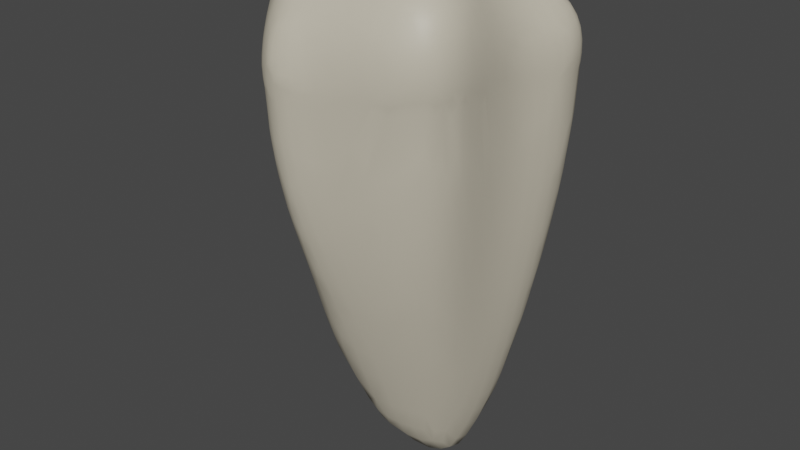 # Source: areia_pisar.blend  (saved by Blender 3.3.6; exported with 4.5.12 LTS)
import bpy
from mathutils import Matrix  # noqa: F401  (used for matrix-valued properties, if any)

bpy.ops.wm.read_factory_settings(use_empty=True)
scene = bpy.context.scene
scene.name = 'Scene'

# ---- collections
col_collection = bpy.data.collections.new('Collection'); scene.collection.children.link(col_collection)

# ---- materials (node trees are filled in below, after node groups)
mat_material_001 = bpy.data.materials.new('Material.001')
mat_material_001.use_transparent_shadow = False

# ---- material node trees
mat_material_001.use_nodes = True; mat_material_001.node_tree.nodes.clear()
_N = mat_material_001.node_tree.nodes; _L = mat_material_001.node_tree.links
n0 = _N.new('ShaderNodeBsdfPrincipled'); n0.name = 'Principled BSDF'; n0.location = (10, 300)
n0.distribution = 'GGX'
n0.subsurface_method = 'RANDOM_WALK_SKIN'
n0.inputs[0].default_value = (0.5815, 0.5299, 0.417, 1.0)
n0.inputs[3].default_value = 1.45
n0.inputs[27].default_value = (0.0, 0.0, 0.0, 1.0)
n0.inputs[28].default_value = 1.0
n1 = _N.new('ShaderNodeOutputMaterial'); n1.name = 'Material Output'; n1.location = (300, 300)
_L.new(n0.outputs[0], n1.inputs[0])
n1.is_active_output = True

# ---- world
world_world = bpy.data.worlds.new('World'); scene.world = world_world
world_world.use_nodes = True; world_world.node_tree.nodes.clear()
_N = world_world.node_tree.nodes; _L = world_world.node_tree.links
n0 = _N.new('ShaderNodeOutputWorld'); n0.name = 'World Output'; n0.location = (300, 300)
n1 = _N.new('ShaderNodeBackground'); n1.name = 'Background'; n1.location = (10, 300)
n1.inputs[0].default_value = (0.05088, 0.05088, 0.05088, 1.0)
_L.new(n1.outputs[0], n0.inputs[0])
n0.is_active_output = True
world_world.color = (0.05088, 0.05088, 0.05088)
world_world.use_sun_shadow = False
world_world.sun_shadow_jitter_overblur = 0.0

# ---- meshes
me_sphere = bpy.data.meshes.new('Sphere')
me_sphere.from_pydata([(-3.215, -0.6831, -1.061), (-3.202, -0.633, -0.9635), (-3.276, -0.3379, -1.241), (-3.266, -0.4104, -1.134), (-3.245, -0.3195, -1.002), (-3.294, 0.0156, -1.29), (-3.286, 0.06878, -1.19), (-3.249, 0.1597, -1.056), (-2.748, -1.787, -1.172), (-2.787, -1.721, -1.059), (-2.817, -1.622, -0.9195), (-2.838, -1.581, -1.343), (-2.864, -1.578, -1.225), (-2.949, -1.419, -1.075), (-2.975, -1.305, -0.9299), (-2.932, -1.25, -1.519), (-2.957, -1.294, -1.407), (-3.057, -1.129, -1.255), (-3.132, -0.962, -1.099), (-3.119, -0.9242, -0.951), (-3.044, -0.8763, -1.577), (-3.125, -0.776, -1.452), (-3.212, -0.6021, -1.296), (-3.222, -0.6553, -1.172), (-3.136, -0.3491, -1.649), (-3.212, -0.2338, -1.519), (-3.265, -0.09835, -1.382), (-2.178, -2.522, -1.191), (-2.235, -2.438, -1.088), (-2.295, -2.321, -0.9511), (-2.175, -2.441, -1.47), (-2.245, -2.395, -1.372), (-2.305, -2.355, -1.23), (-2.412, -2.222, -1.081), (-2.482, -2.095, -0.9347), (-2.31, -2.243, -1.497), (-2.451, -2.127, -1.374), (-2.577, -2.009, -1.225), (-2.62, -1.957, -1.071), (-2.663, -1.856, -0.924), (-2.443, -1.908, -1.674), (-2.501, -1.94, -1.553), (-2.679, -1.804, -1.398), (-2.713, -1.808, -1.281), (-2.531, -1.524, -2.512), (-2.599, -1.588, -2.16), (-2.773, -1.482, -1.582), (-2.812, -1.544, -1.459), (-2.674, -1.164, -2.663), (-2.804, -1.098, -2.323), (-2.937, -0.9934, -1.675), (-2.805, -0.6239, -2.881), (-2.94, -0.5387, -2.535), (-3.049, -0.4433, -2.195), (-1.608, -3.272, -1.276), (-1.638, -3.215, -1.18), (-1.678, -3.108, -1.046), (-1.337, -3.544, -1.584), (-1.387, -3.519, -1.494), (-1.477, -3.433, -1.35), (-1.511, -3.376, -1.215), (-1.543, -3.278, -1.075), (-1.227, -3.7, -1.371), (-1.265, -3.642, -1.264), (-1.298, -3.548, -1.129), (-1.212, -3.645, -1.635), (-1.248, -3.659, -1.531), (-1.294, -3.634, -1.399), (-1.371, -3.535, -1.247), (-1.413, -3.428, -1.104), (-1.014, -3.828, -1.546), (-1.096, -3.792, -1.435), (-1.118, -3.755, -1.297), (-1.145, -3.677, -1.161), (-0.9005, -3.731, -2.378), (-1.018, -3.748, -2.065), (-1.074, -3.784, -1.582), (-1.161, -3.746, -1.473), (-0.8306, -3.871, -1.29), (-0.8611, -3.826, -1.202), (-0.7381, -3.861, -1.698), (-0.844, -3.874, -1.605), (-0.8856, -3.878, -1.467), (-0.9141, -3.855, -1.325), (-0.9749, -3.781, -1.191), (-0.5429, -3.655, -2.838), (-0.6826, -3.735, -2.568), (-0.7841, -3.82, -2.171), (-0.9095, -3.84, -1.647), (-0.5823, -3.905, -1.438), (-0.6802, -3.895, -1.349), (-0.7222, -3.847, -1.228), (-0.5323, -3.838, -2.138), (-0.597, -3.882, -1.63), (-0.6451, -3.905, -1.491), (-0.7484, -3.899, -1.386), (-0.3382, -3.596, -2.931), (-0.4229, -3.699, -2.666), (-0.4919, -3.781, -2.37), (-0.4135, -3.868, -1.462), (-0.4584, -3.863, -1.378), (-0.5014, -3.827, -1.255), (-0.2407, -3.74, -2.252), (-0.3179, -3.809, -1.663), (-0.3823, -3.851, -1.541), (0.003225, -3.45, -3.049), (-0.09709, -3.573, -2.775), (-0.1733, -3.666, -2.501), (-1.744, -1.813, -3.855), (-1.886, -1.431, -4.066), (-2.038, -0.8494, -4.302), (-1.282, -2.369, -3.887), (-1.466, -2.004, -4.081), (-1.626, -1.477, -4.433), (-1.774, -0.8586, -4.689), (-0.9032, -2.761, -3.882), (-1.016, -2.5, -4.092), (-0.9389, -1.829, -5.029), (-1.102, -2.042, -4.579), (-1.059, -1.398, -5.281), (-1.328, -1.474, -4.867), (-1.175, -0.7899, -5.484), (-1.485, -0.8421, -5.088), (-0.5829, -2.996, -3.866), (-0.656, -2.807, -4.061), (-0.5065, -2.232, -4.932), (-0.6684, -2.47, -4.511), (-0.642, -1.9, -5.219), (-0.8032, -2.176, -4.772), (-0.6991, -1.307, -5.677), (-0.785, -0.6953, -5.909), (-0.2606, -3.099, -3.841), (-0.3172, -2.969, -4.017), (-0.06969, -2.405, -4.838), (-0.2593, -2.663, -4.45), (-0.186, -2.188, -5.097), (-0.3771, -2.473, -4.682), (-0.2056, -1.676, -5.641), (-0.03758, -0.7542, -6.448), (-0.2492, -1.094, -6.124), (-0.08158, -0.3723, -6.587), (-0.3784, -0.546, -6.306), (0.0216, -2.985, -3.99), (0.1003, -2.786, -4.276), (0.2901, -2.251, -4.987), (0.2014, -2.526, -4.627), (0.2868, -1.894, -5.41), (0.4067, -0.9978, -6.314), (0.264, -1.383, -5.966), (0.2531, -0.7327, -6.518), (0.08721, -1.086, -6.245), (0.2338, -0.2173, -6.759), (0.5006, -2.794, -4.129), (0.6231, -2.57, -4.427), (0.7776, -2.016, -5.089), (0.7249, -2.31, -4.74), (0.7692, -1.627, -5.538), (0.704, -0.8224, -6.39), (0.7255, -1.187, -6.026), (0.636, -0.4574, -6.678), (0.6046, 0.0235, -6.928), (-1.869, -2.929, -1.236), (-1.915, -2.853, -1.13), (-1.965, -2.737, -0.9932), (-1.839, -2.881, -1.514), (-1.906, -2.839, -1.408), (-1.991, -2.759, -1.263), (-2.067, -2.652, -1.115), (-2.126, -2.53, -0.9716), (-1.862, -2.711, -1.672), (-1.97, -2.67, -1.545), (-2.062, -2.623, -1.403), (-2.123, -2.578, -1.294), (-1.893, -2.472, -2.429), (-1.975, -2.497, -2.103), (-2.138, -2.398, -1.594), (-2.052, -2.203, -2.536), (-2.232, -2.133, -2.139), (-2.288, -2.169, -1.626), (-2.157, -1.717, -3.153), (-2.276, -1.787, -2.741), (-2.383, -1.838, -2.341), (-2.316, -1.333, -3.334), (-2.496, -1.277, -2.974), (-2.47, -0.7679, -3.567), (-2.651, -0.7041, -3.212), (-1.562, -3.256, -1.555), (-1.626, -3.216, -1.451), (-1.704, -3.142, -1.307), (-1.764, -3.051, -1.162), (-1.812, -2.934, -1.021), (-1.562, -3.115, -2.058), (-1.657, -3.093, -1.586), (-1.752, -3.044, -1.444), (-1.815, -2.989, -1.338), (-1.55, -2.916, -2.521), (-1.657, -2.927, -2.175), (-1.759, -2.907, -1.625), (-1.543, -2.639, -3.017), (-1.666, -2.676, -2.662), (-1.767, -2.708, -2.307), (-1.656, -2.38, -3.192), (-1.84, -2.339, -2.842), (-1.872, -1.943, -3.422), (-1.996, -2.042, -2.994), (-2.091, -1.413, -3.688), (-2.258, -0.8199, -3.931), (-1.314, -3.432, -2.156), (-1.4, -3.43, -1.623), (-1.49, -3.39, -1.487), (-1.556, -3.332, -1.378), (-1.272, -3.268, -2.606), (-1.383, -3.288, -2.275), (-1.478, -3.283, -1.664), (-1.225, -3.032, -3.067), (-1.345, -3.09, -2.737), (-1.461, -3.115, -2.397), (-1.32, -2.808, -3.207), (-1.437, -2.873, -2.873), (-1.387, -2.498, -3.533), (-1.575, -2.159, -3.682), (-1.035, -3.516, -2.667), (-1.15, -3.542, -2.373), (-1.207, -3.594, -2.055), (-0.9554, -3.306, -3.122), (-1.078, -3.387, -2.812), (-1.206, -3.425, -2.487), (-1.017, -3.142, -3.251), (-1.142, -3.224, -2.941), (-1.033, -2.889, -3.552), (-1.142, -2.652, -3.712), (-0.8599, -3.569, -2.809), (-0.9516, -3.66, -2.491), (-1.066, -3.678, -2.205), (-0.7566, -3.328, -3.3), (-0.8342, -3.461, -3.032), (-0.7342, -3.138, -3.567), (-0.8104, -2.967, -3.714), (-0.4323, -3.424, -3.314), (-0.5907, -3.568, -3.005), (-0.7382, -3.675, -2.699), (-0.4584, -3.297, -3.508), (-0.6377, -3.464, -3.182), (-0.4984, -3.15, -3.703), (-0.1836, -3.334, -3.442), (-0.2813, -3.481, -3.167), (-0.09386, -3.167, -3.705), (0.2303, -3.164, -3.58), (0.1055, -3.32, -3.305), (0.3714, -2.985, -3.851), (-3.164, -0.5426, -0.8416), (-3.114, -0.454, -0.7498), (-3.189, -0.2199, -0.8649), (-3.103, -0.1389, -0.7363), (-3.013, 0.03472, -0.658), (-3.177, 0.2477, -0.9118), (-3.08, 0.3162, -0.7808), (-2.98, 0.3715, -0.6804), (-2.821, -1.498, -0.7773), (-2.791, -1.36, -0.6443), (-2.735, -1.244, -0.5426), (-2.96, -1.185, -0.7874), (-2.899, -1.058, -0.6486), (-2.774, -0.9733, -0.5081), (-2.666, -0.8166, -0.4116), (-3.086, -0.8184, -0.8123), (-3.02, -0.6442, -0.6787), (-2.858, -0.5734, -0.5305), (-2.66, -0.5157, -0.3923), (-2.504, -0.3688, -0.3241), (-3.034, -0.3022, -0.6603), (-2.907, -0.1214, -0.568), (-2.682, -0.09967, -0.4257), (-2.477, -0.06966, -0.333), (-2.843, 0.3539, -0.5785), (-2.633, 0.3459, -0.4524), (-2.411, 0.3312, -0.3562), (-2.338, -2.186, -0.8091), (-2.352, -2.048, -0.6771), (-2.336, -1.94, -0.5784), (-2.517, -1.963, -0.79), (-2.51, -1.827, -0.6502), (-2.443, -1.698, -0.5152), (-2.371, -1.501, -0.3875), (-2.275, -1.385, -0.3095), (-2.682, -1.729, -0.7791), (-2.665, -1.576, -0.638), (-2.609, -1.376, -0.4975), (-2.47, -1.25, -0.3731), (-2.307, -1.17, -0.2869), (-2.653, -1.101, -0.4487), (-2.536, -0.9376, -0.3585), (-2.298, -0.852, -0.2713), (-2.106, -0.6995, -0.2531), (-2.525, -0.6532, -0.3343), (-2.339, -0.4867, -0.2872), (-2.039, -0.44, -0.2641), (-1.819, -0.3391, -0.2775), (-2.265, -0.09551, -0.2902), (-2.011, -0.1032, -0.2726), (-1.774, -0.1089, -0.2802), (-2.187, 0.2954, -0.3024), (-1.943, 0.2478, -0.2792), (-1.702, 0.1923, -0.2811), (-1.711, -2.974, -0.9055), (-1.731, -2.825, -0.7731), (-1.742, -2.689, -0.6717), (-1.572, -3.145, -0.933), (-1.594, -2.98, -0.791), (-1.614, -2.77, -0.6462), (-1.565, -2.596, -0.5183), (-1.532, -2.441, -0.4297), (-1.316, -3.429, -0.9897), (-1.318, -3.292, -0.8568), (-1.312, -3.165, -0.7525), (-1.436, -3.301, -0.9628), (-1.44, -3.152, -0.8224), (-1.412, -2.986, -0.6816), (-1.408, -2.753, -0.5411), (-1.399, -2.523, -0.4261), (-1.162, -3.564, -1.022), (-1.169, -3.417, -0.8834), (-1.189, -3.212, -0.7348), (-1.145, -3.071, -0.6334), (-1.28, -3.038, -0.6561), (-1.229, -2.888, -0.5555), (-1.205, -2.595, -0.4163), (-1.095, -2.411, -0.3413), (-0.8793, -3.745, -1.085), (-0.876, -3.67, -0.9995), (-0.9946, -3.682, -1.057), (-0.9733, -3.563, -0.9301), (-0.989, -3.35, -0.7759), (-0.9938, -3.11, -0.6262), (-0.9212, -2.963, -0.5413), (-1.076, -2.929, -0.5435), (-0.9804, -2.756, -0.4558), (-0.9022, -2.438, -0.3435), (-0.7565, -2.245, -0.3285), (-0.7435, -3.765, -1.1), (-0.7507, -3.663, -0.9795), (-0.6973, -3.577, -0.9025), (-0.8329, -3.583, -0.9146), (-0.7763, -3.459, -0.82), (-0.7789, -3.217, -0.6701), (-0.75, -3.008, -0.557), (-0.7287, -2.794, -0.4619), (-0.6601, -2.535, -0.3747), (-0.5645, -2.296, -0.3423), (-0.5338, -3.755, -1.123), (-0.5515, -3.661, -1.002), (-0.5511, -3.573, -0.9151), (-0.5602, -3.451, -0.8255), (-0.545, -3.247, -0.6977), (-0.5074, -3.033, -0.5819), (-0.4555, -2.822, -0.4865), (-0.3756, -2.582, -0.4066), (-0.2804, -2.335, -0.3728), (-2.005, -2.598, -0.8517), (-2.028, -2.449, -0.7183), (-2.03, -2.321, -0.6161), (-2.169, -2.39, -0.8283), (-2.189, -2.237, -0.6887), (-2.176, -2.064, -0.5468), (-2.118, -1.876, -0.4141), (-2.043, -1.73, -0.3269), (-2.303, -1.812, -0.4809), (-2.24, -1.666, -0.3846), (-2.106, -1.476, -0.2824), (-1.935, -1.322, -0.2415), (-2.13, -1.169, -0.2491), (-1.911, -1.082, -0.2376), (-1.727, -0.9509, -0.2589), (-2.139, -0.9428, -0.2462), (-1.956, -0.8054, -0.2493), (-1.708, -0.747, -0.2734), (-1.881, -0.568, -0.2674), (-1.634, -0.4657, -0.296), (-1.388, -0.3886, -0.333), (-1.551, -0.1657, -0.3023), (-1.326, -0.1908, -0.3341), (-1.472, 0.1247, -0.298), (-1.252, 0.06196, -0.3244), (-1.849, -2.795, -0.8782), (-1.871, -2.635, -0.7389), (-1.874, -2.445, -0.5953), (-1.837, -2.245, -0.4605), (-1.782, -2.091, -0.3697), (-2.014, -2.185, -0.5181), (-1.97, -2.037, -0.4203), (-1.87, -1.834, -0.31), (-1.737, -1.655, -0.2571), (-1.923, -1.573, -0.2656), (-1.758, -1.407, -0.2439), (-1.569, -1.254, -0.2663), (-1.745, -1.17, -0.2482), (-1.544, -1.03, -0.2812), (-1.329, -0.9291, -0.327), (-1.494, -0.7746, -0.3051), (-1.269, -0.7483, -0.347), (-1.445, -0.5809, -0.3223), (-1.207, -0.5035, -0.3629), (-1.125, -0.246, -0.3652), (-1.05, -2.562e-05, -0.3528), (-1.727, -2.552, -0.5736), (-1.689, -2.403, -0.4749), (-1.612, -2.191, -0.3581), (-1.511, -1.982, -0.2868), (-1.689, -1.919, -0.2975), (-1.556, -1.73, -0.2606), (-1.386, -1.559, -0.2773), (-1.574, -1.486, -0.2581), (-1.386, -1.335, -0.2882), (-1.191, -1.207, -0.3353), (-1.368, -1.124, -0.3062), (-1.169, -1.017, -0.3542), (-1.045, -0.7902, -0.3922), (-1.033, -0.6091, -0.3968), (-1.412, -2.281, -0.3425), (-1.338, -2.023, -0.2821), (-1.195, -1.857, -0.2877), (-1.371, -1.79, -0.2732), (-1.196, -1.625, -0.2992), (-1.016, -1.466, -0.3464), (-1.201, -1.409, -0.3162), (-1.013, -1.28, -0.3657), (-0.9083, -1.046, -0.4094), (-0.8892, -0.8739, -0.423), (-1.263, -2.361, -0.3431), (-1.144, -2.191, -0.3028), (-1.028, -1.933, -0.3064), (-0.9629, -1.699, -0.3318), (-0.8288, -1.503, -0.3775), (-0.7458, -1.289, -0.4206), (-0.7399, -1.117, -0.44), (-0.948, -2.21, -0.3151), (-0.7744, -1.994, -0.3371), (-0.5849, -1.795, -0.3825), (-0.7774, -1.751, -0.3605), (-0.5805, -1.573, -0.4117), (-0.5753, -1.37, -0.443), (-0.4883, -2.051, -0.3608), (-0.3741, -1.829, -0.399), (-0.2957, -1.622, -0.439), (-0.1862, -2.092, -0.3839), (-0.09117, -1.864, -0.4148), (-0.01196, -1.655, -0.4537), (-0.995, -0.4357, -0.4004), (-0.9319, -0.2669, -0.3995), (-0.8653, -0.05028, -0.3823), (-0.87, -0.7026, -0.43), (-0.852, -0.5294, -0.4297), (-0.7609, -0.3154, -0.4283), (-0.6956, -0.0979, -0.4084), (-0.7297, -0.9498, -0.454), (-0.7156, -0.7833, -0.4622), (-0.6131, -0.5668, -0.4771), (-0.4538, -0.4994, -0.504), (-0.579, -0.3472, -0.4611), (-0.4184, -0.351, -0.4908), (-0.5324, -0.1357, -0.4343), (-0.3796, -0.1618, -0.4586), (-0.5702, -1.186, -0.4669), (-0.5659, -1.02, -0.4842), (-0.4827, -0.8125, -0.5122), (-0.3349, -0.7217, -0.5409), (-0.4749, -0.6527, -0.5108), (-0.3322, -0.5705, -0.5313), (-0.2656, -0.3781, -0.5145), (-0.2312, -0.1863, -0.4786), (-0.3944, -1.42, -0.4648), (-0.3992, -1.253, -0.4893), (-0.3092, -1.031, -0.5319), (-0.1723, -0.9149, -0.5657), (-0.3273, -0.8744, -0.541), (-0.1911, -0.7758, -0.566), (-0.1367, -0.5837, -0.5616), (-0.08425, -0.3925, -0.5389), (0.03228, -0.3365, -0.518), (-0.07755, -0.2162, -0.4748), (0.04913, -0.2249, -0.469), (-0.197, -1.441, -0.4845), (-0.1439, -1.266, -0.5209), (-0.08086, -1.087, -0.5567), (-0.01451, -0.9333, -0.5839), (0.01513, -0.773, -0.5925), (0.0585, -0.5868, -0.5897), (0.1507, -0.4921, -0.5723), (0.03504, -0.4558, -0.5599), (0.1324, -0.384, -0.5318), (0.1653, -0.2316, -0.4815), (0.05608, -1.465, -0.4963), (0.1057, -1.286, -0.535), (0.1479, -1.113, -0.5697), (0.1837, -0.9494, -0.5956), (0.2089, -0.7866, -0.6084), (0.2344, -0.627, -0.606), (0.2639, -0.5015, -0.5756), (0.2752, -0.3734, -0.5329), (0.2906, -0.2146, -0.5119), (-3.281, 0.4987, -1.345), (-3.268, 0.6027, -1.247), (-3.221, 0.6973, -1.111), (-3.265, 0.8848, -1.375), (-3.243, 1.111, -1.294), (-3.19, 1.192, -1.154), (-3.199, 1.476, -1.277), (-3.152, 1.557, -1.174), (-3.17, 0.2478, -2.082), (-3.23, 0.3569, -1.586), (-3.267, 0.4574, -1.446), (-3.166, 0.8442, -2.227), (-3.212, 0.9606, -1.642), (-3.244, 1.049, -1.475), (-3.232, 1.291, -1.376), (-3.139, 1.306, -2.301), (-3.151, 1.544, -1.7), (-3.167, 1.631, -1.532), (-3.159, 1.704, -1.36), (-3.08, 1.866, -1.207), (-3.067, 1.952, -1.685), (-3.032, 2.138, -1.57), (-3.008, 2.188, -1.399), (-2.934, 2.257, -1.233), (-2.896, 2.428, -1.532), (-2.847, 2.51, -1.409), (-2.76, 2.56, -1.247), (-2.881, -0.00964, -3.081), (-3.003, 0.07588, -2.739), (-3.097, 0.1652, -2.398), (-2.897, 0.5924, -3.234), (-3.004, 0.7036, -2.911), (-3.097, 0.7999, -2.54), (-2.873, 1.042, -3.32), (-2.949, 1.3, -3.051), (-3.053, 1.448, -2.583), (-3.079, 1.718, -2.292), (-2.876, 1.768, -3.007), (-2.894, 2.002, -2.688), (-2.97, 2.106, -2.218), (-2.94, 2.292, -1.648), (-2.71, 2.408, -2.577), (-2.763, 2.478, -2.2), (-2.769, 2.569, -1.595), (-2.68, 2.707, -1.425), (-2.587, 2.757, -1.254), (-2.539, 2.636, -2.491), (-2.543, 2.727, -2.18), (-2.479, 2.854, -1.59), (-2.459, 2.899, -1.424), (-2.386, 2.918, -1.254), (-2.273, 3.002, -1.529), (-2.248, 3.033, -1.41), (-2.179, 3.035, -1.249), (-2.143, -0.1972, -4.469), (-2.182, 0.4226, -4.548), (-2.165, 0.8824, -4.548), (-1.874, -0.194, -4.832), (-1.902, 0.4534, -4.864), (-1.866, 1.06, -4.785), (-1.666, 1.489, -4.74), (-1.233, -0.1463, -5.566), (-1.567, -0.1775, -5.199), (-1.212, 0.4461, -5.541), (-1.546, 0.4657, -5.21), (-1.131, 0.88, -5.458), (-1.369, 1.076, -5.159), (-1.23, 1.603, -4.912), (-0.9423, 1.901, -4.763), (-0.8166, -0.07323, -5.973), (-0.7746, 0.5172, -5.899), (-0.719, 1.054, -5.666), (-0.9341, 1.258, -5.358), (-0.4771, 1.413, -5.53), (-0.6636, 1.599, -5.221), (-0.4569, 1.957, -4.887), (-0.1576, 2.162, -4.674), (-0.07367, 0.1084, -6.649), (-0.3833, 0.02529, -6.369), (-0.0168, 0.4902, -6.629), (-0.2436, 0.6057, -6.344), (-0.1597, 1.121, -6.055), (-0.01936, 1.549, -5.702), (-0.1846, 1.707, -5.378), (0.2419, 1.815, -5.514), (0.1186, 1.962, -5.18), (0.2902, 2.225, -4.754), (0.5156, 2.377, -4.512), (0.2493, 0.2927, -6.849), (0.298, 0.7538, -6.782), (0.1394, 0.8721, -6.559), (0.4748, 1.105, -6.704), (0.3552, 1.254, -6.412), (0.4753, 1.644, -5.991), (0.6104, 1.918, -5.642), (0.6548, 2.105, -5.303), (0.7452, 2.29, -4.935), (0.8347, 2.432, -4.604), (0.621, 0.5224, -7.028), (0.6796, 0.956, -6.956), (0.7658, 1.269, -6.799), (0.8128, 1.509, -6.525), (0.9176, 1.81, -6.125), (1.023, 2.06, -5.726), (1.091, 2.235, -5.381), (1.154, 2.389, -5.024), (1.207, 2.518, -4.668), (-2.568, -0.1308, -3.761), (-2.74, -0.07194, -3.412), (-2.598, 0.4937, -3.891), (-2.76, 0.5731, -3.558), (-2.576, 0.9699, -3.944), (-2.715, 1.222, -3.635), (-2.823, 1.482, -3.319), (-2.586, 1.789, -3.603), (-2.727, 1.921, -3.237), (-2.754, 2.134, -2.944), (-2.418, 2.133, -3.555), (-2.467, 2.321, -3.251), (-2.583, 2.412, -2.873), (-2.26, 2.588, -3.078), (-2.315, 2.723, -2.692), (-2.323, 2.863, -2.24), (-2.301, 2.945, -1.648), (-2.053, 2.904, -2.52), (-2.069, 2.993, -2.179), (-2.061, 3.069, -1.586), (-2.031, 3.112, -1.414), (-1.971, 3.11, -1.244), (-1.811, 3.146, -1.518), (-1.796, 3.169, -1.395), (-1.747, 3.157, -1.233), (-2.363, -0.1692, -4.115), (-2.395, 0.4833, -4.223), (-2.342, 1.137, -4.251), (-2.509, 1.399, -3.945), (-2.168, 1.694, -4.195), (-2.382, 1.795, -3.897), (-2.0, 2.036, -4.077), (-2.132, 2.225, -3.765), (-2.207, 2.421, -3.434), (-1.864, 2.493, -3.593), (-1.952, 2.658, -3.25), (-2.018, 2.794, -2.876), (-1.673, 2.819, -3.035), (-1.744, 2.941, -2.655), (-1.796, 3.052, -2.203), (-1.812, 3.108, -1.638), (-1.461, 3.021, -2.438), (-1.514, 3.095, -2.103), (-1.551, 3.156, -1.563), (-1.547, 3.187, -1.393), (-1.515, 3.175, -1.225), (-2.039, 1.31, -4.527), (-1.806, 1.71, -4.482), (-1.621, 2.121, -4.22), (-1.757, 2.31, -3.922), (-1.328, 2.35, -4.041), (-1.464, 2.525, -3.727), (-1.581, 2.682, -3.389), (-1.16, 2.666, -3.499), (-1.288, 2.806, -3.156), (-1.383, 2.926, -2.787), (-1.004, 2.878, -2.909), (-1.095, 2.986, -2.53), (-1.203, 3.085, -2.095), (-1.269, 3.137, -1.605), (-1.398, 1.82, -4.635), (-1.1, 2.079, -4.478), (-0.8679, 2.355, -4.14), (-1.013, 2.513, -3.83), (-0.5735, 2.487, -3.927), (-0.7035, 2.628, -3.595), (-0.8692, 2.759, -3.262), (-0.4593, 2.713, -3.335), (-0.6152, 2.816, -3.028), (-0.6332, 2.915, -2.644), (-0.6278, 2.118, -4.584), (-0.3269, 2.288, -4.378), (-0.163, 2.461, -4.039), (-0.1664, 2.587, -3.699), (-0.07133, 2.689, -3.379), (-0.1187, 2.789, -2.994), (-0.2829, 2.869, -2.686), (0.1317, 2.33, -4.434), (0.3671, 2.477, -4.152), (0.222, 2.576, -3.78), (0.5665, 2.594, -3.858), (0.4243, 2.675, -3.489), (0.2658, 2.751, -3.122), (0.8382, 2.541, -4.264), (0.8868, 2.639, -3.927), (0.8744, 2.719, -3.579), (1.232, 2.62, -4.327), (1.252, 2.709, -3.98), (1.257, 2.782, -3.634), (-1.304, 3.172, -1.489), (-1.301, 3.188, -1.369), (-1.278, 3.173, -1.213), (-0.8557, 3.016, -2.283), (-0.9178, 3.075, -1.68), (-1.032, 3.135, -1.532), (-1.026, 3.159, -1.366), (-1.021, 3.151, -1.202), (-0.5388, 2.968, -2.328), (-0.5494, 3.027, -1.669), (-0.5961, 3.079, -1.513), (-0.7112, 3.117, -1.35), (-0.7499, 3.116, -1.188), (-0.3838, 3.062, -1.441), (-0.4377, 3.08, -1.322), (-0.4774, 3.076, -1.17), (0.08034, 2.828, -2.767), (-0.09775, 2.901, -2.426), (-0.1354, 2.97, -1.673), (-0.2794, 3.023, -1.556), (0.04655, 2.972, -1.595), (-0.08916, 3.013, -1.476), (-0.1112, 3.028, -1.312), (-0.1676, 3.026, -1.154), (0.6027, 2.75, -3.211), (0.4497, 2.803, -2.883), (0.3883, 2.879, -2.406), (0.2097, 2.925, -2.061), (0.5338, 2.906, -2.149), (0.3779, 2.937, -1.629), (0.3273, 2.968, -1.464), (0.2818, 2.977, -1.295), (0.1497, 2.977, -1.139), (0.457, 2.956, -1.232), (0.3891, 2.946, -1.124), (0.9042, 2.784, -3.256), (0.8636, 2.838, -2.91), (0.8332, 2.886, -2.535), (0.8388, 2.917, -2.205), (0.78, 2.941, -1.626), (0.7336, 2.957, -1.462), (0.5777, 2.958, -1.344), (0.8463, 2.957, -1.382), (0.7075, 2.949, -1.279), (0.645, 2.928, -1.137), (1.257, 2.841, -3.301), (1.239, 2.889, -2.954), (1.216, 2.927, -2.608), (1.192, 2.952, -2.269), (1.147, 2.968, -1.645), (1.102, 2.975, -1.505), (1.086, 2.971, -1.402), (1.019, 2.956, -1.291), (0.9445, 2.927, -1.154), (-3.139, 0.7699, -0.9631), (-3.035, 0.8066, -0.827), (-2.929, 0.7979, -0.7177), (-3.102, 1.246, -1.006), (-2.986, 1.275, -0.8643), (-2.893, 1.14, -0.7522), (-3.066, 1.598, -1.039), (-2.979, 1.586, -0.9288), (-2.779, 0.8277, -0.6145), (-2.558, 0.807, -0.4833), (-2.332, 0.7595, -0.3815), (-2.871, 1.483, -0.8079), (-2.738, 1.315, -0.6763), (-2.475, 1.262, -0.5149), (-2.256, 1.169, -0.4055), (-2.974, 1.906, -1.048), (-2.836, 1.819, -0.8748), (-2.599, 1.775, -0.6936), (-2.344, 1.685, -0.5262), (-2.19, 1.479, -0.425), (-2.819, 2.273, -1.063), (-2.662, 2.226, -0.8874), (-2.444, 2.168, -0.71), (-2.299, 1.995, -0.5774), (-2.646, 2.557, -1.075), (-2.511, 2.497, -0.9065), (-2.383, 2.409, -0.7731), (-2.103, 0.7003, -0.3183), (-1.858, 0.6138, -0.2833), (-1.622, 0.5179, -0.2754), (-2.025, 1.108, -0.3391), (-1.769, 0.978, -0.2867), (-1.545, 0.8354, -0.267), (-2.14, 1.78, -0.4632), (-1.966, 1.533, -0.3711), (-1.657, 1.328, -0.2872), (-1.483, 1.09, -0.2619), (-2.245, 2.264, -0.6416), (-2.093, 2.07, -0.511), (-1.801, 1.872, -0.3698), (-1.628, 1.626, -0.2992), (-2.472, 2.743, -1.078), (-2.333, 2.662, -0.8984), (-2.176, 2.491, -0.7119), (-1.95, 2.323, -0.5405), (-1.728, 2.166, -0.4114), (-2.276, 2.891, -1.078), (-2.133, 2.813, -0.9001), (-1.941, 2.689, -0.7182), (-1.789, 2.492, -0.5517), (-1.648, 2.336, -0.4406), (-2.081, 2.997, -1.076), (-1.962, 2.922, -0.9111), (-1.846, 2.829, -0.7797), (-1.395, 0.4287, -0.2841), (-1.181, 0.3368, -0.3047), (-1.323, 0.7432, -0.2646), (-1.12, 0.6133, -0.28), (-1.445, 1.363, -0.257), (-1.256, 1.096, -0.2431), (-1.078, 0.8501, -0.2582), (-1.579, 1.876, -0.315), (-1.425, 1.644, -0.2593), (-1.199, 1.429, -0.224), (-1.503, 2.07, -0.3303), (-1.276, 1.869, -0.2487), (-1.135, 1.638, -0.2135), (-1.726, 2.707, -0.6514), (-1.604, 2.558, -0.5254), (-1.42, 2.314, -0.3766), (-1.242, 2.09, -0.2796), (-1.881, 3.064, -1.069), (-1.766, 2.975, -0.8947), (-1.616, 2.83, -0.7101), (-1.457, 2.645, -0.5382), (-1.329, 2.478, -0.4208), (-1.672, 3.108, -1.062), (-1.579, 3.025, -0.8984), (-1.488, 2.928, -0.7682), (-0.984, 0.2584, -0.3278), (-0.9271, 0.5314, -0.294), (-1.036, 1.086, -0.2308), (-0.8723, 0.845, -0.2528), (-0.992, 1.317, -0.2082), (-0.8137, 1.143, -0.2125), (-1.08, 1.85, -0.2154), (-0.9356, 1.602, -0.1868), (-0.7896, 1.37, -0.1883), (-1.187, 2.283, -0.3209), (-1.031, 2.059, -0.2326), (-0.8869, 1.82, -0.1867), (-1.385, 2.81, -0.6408), (-1.271, 2.67, -0.5139), (-1.109, 2.448, -0.3662), (-0.9681, 2.238, -0.2663), (-1.454, 3.125, -1.054), (-1.371, 3.036, -0.8836), (-1.257, 2.898, -0.7025), (-1.119, 2.727, -0.5327), (-1.01, 2.575, -0.4166), (-0.6867, 0.844, -0.25), (-0.6197, 1.047, -0.2168), (-0.7525, 1.586, -0.1675), (-0.6296, 1.362, -0.1758), (-0.8312, 2.017, -0.1969), (-0.7003, 1.788, -0.1594), (-0.582, 1.562, -0.1566), (-0.8916, 2.397, -0.3146), (-0.7658, 2.188, -0.2215), (-0.6414, 1.968, -0.169), (-1.035, 2.855, -0.636), (-0.9347, 2.73, -0.5134), (-0.7986, 2.53, -0.367), (-0.69, 2.332, -0.2623), (-0.4725, 1.049, -0.2111), (-0.4249, 1.246, -0.1797), (-0.5268, 1.749, -0.1447), (-0.4237, 1.535, -0.148), (-0.5773, 2.127, -0.1878), (-0.4616, 1.918, -0.1469), (-0.3673, 1.701, -0.1387), (-0.5576, 2.46, -0.3108), (-0.5055, 2.259, -0.218), (-0.4055, 2.079, -0.1671), (-0.2822, 1.237, -0.1766), (-0.2303, 1.414, -0.1529), (-0.2597, 1.86, -0.1368), (-0.2205, 1.646, -0.1358), (-0.3863, 2.42, -0.2839), (-0.2956, 2.26, -0.21), (-0.25, 2.048, -0.1602), (-0.08799, 1.421, -0.1532), (-0.1086, 1.819, -0.1369), (-0.02741, 1.608, -0.1386), (-0.1207, 2.181, -0.1915), (-0.03737, 1.986, -0.1518), (0.0386, 1.784, -0.1395), (0.1721, 1.578, -0.1453), (0.1833, 1.944, -0.1531), (0.1873, 1.762, -0.1406), (0.3563, 1.569, -0.1541), (0.389, 1.926, -0.1634), (0.3711, 1.75, -0.1492), (-0.8064, 0.1864, -0.3535), (-0.7604, 0.4278, -0.3181), (-0.7331, 0.6373, -0.285), (-0.6422, 0.1314, -0.3748), (-0.6013, 0.3755, -0.3315), (-0.5816, 0.6501, -0.2813), (-0.5242, 0.849, -0.2453), (-0.4866, 0.08299, -0.396), (-0.3421, 0.0412, -0.4174), (-0.4421, 0.3128, -0.3497), (-0.3086, 0.2457, -0.3727), (-0.3851, 0.5636, -0.2986), (-0.2854, 0.4189, -0.3339), (-0.3812, 0.857, -0.2409), (-0.3322, 1.051, -0.2062), (-0.197, 0.004572, -0.4242), (-0.17, 0.219, -0.3816), (-0.2502, 0.598, -0.2934), (-0.166, 0.4534, -0.3285), (-0.2033, 0.7849, -0.2547), (-0.1224, 0.6276, -0.2895), (-0.1943, 1.055, -0.2039), (-0.1436, 1.237, -0.1752), (-0.04947, -0.04028, -0.4155), (0.06736, -0.07549, -0.4234), (-0.008275, 0.1773, -0.3907), (0.07832, 0.07247, -0.4106), (-0.004798, 0.4163, -0.3427), (-0.07136, 0.8013, -0.2527), (0.002484, 0.6506, -0.2874), (-0.01205, 0.9767, -0.2197), (0.05369, 0.8082, -0.2551), (-0.006459, 1.246, -0.1758), (0.04811, 1.412, -0.157), (0.1778, -0.06189, -0.4489), (0.1066, 0.2314, -0.396), (0.1749, 0.1277, -0.4253), (0.1571, 0.3891, -0.3611), (0.2147, 0.2657, -0.4021), (0.1616, 0.613, -0.3029), (0.1627, 0.9904, -0.2219), (0.1741, 0.8027, -0.2607), (0.1668, 1.201, -0.1865), (0.182, 1.39, -0.1628), (0.2994, -0.04069, -0.4892), (0.3062, 0.1271, -0.4494), (0.3123, 0.4292, -0.3613), (0.3177, 0.2756, -0.4075), (0.3168, 0.6195, -0.3108), (0.328, 0.9977, -0.2282), (0.3239, 0.8088, -0.267), (0.336, 1.193, -0.1949), (0.3476, 1.384, -0.1706), (-1.234, 3.126, -1.047), (-1.175, 3.05, -0.8877), (-1.117, 2.962, -0.7606), (-0.9959, 3.107, -1.034), (-0.951, 3.028, -0.8659), (-0.9022, 2.908, -0.693), (-0.7781, 2.763, -0.534), (-0.7049, 2.636, -0.4274), (-0.745, 3.079, -1.022), (-0.7032, 3.004, -0.8534), (-0.6099, 2.888, -0.678), (-0.5631, 2.745, -0.5192), (-0.5333, 2.597, -0.3965), (-0.4904, 3.044, -1.01), (-0.4776, 2.985, -0.8554), (-0.4542, 2.916, -0.7329), (-0.3994, 2.822, -0.6106), (-0.3203, 2.704, -0.4884), (-0.2997, 2.522, -0.3484), (-0.209, 2.361, -0.2568), (-0.2026, 2.997, -0.9955), (-0.2141, 2.939, -0.8372), (-0.2487, 2.853, -0.677), (-0.1905, 2.753, -0.5556), (-0.1173, 2.633, -0.446), (-0.03341, 2.494, -0.3466), (-0.02491, 2.289, -0.2355), (0.04604, 2.128, -0.184), (0.09518, 2.95, -0.9883), (0.1102, 2.887, -0.833), (0.05776, 2.801, -0.6728), (0.02037, 2.686, -0.5191), (0.08198, 2.575, -0.4219), (0.3338, 2.921, -0.9967), (0.3088, 2.887, -0.8929), (0.2279, 2.42, -0.3272), (0.2078, 2.265, -0.2397), (0.2096, 2.107, -0.1871), (0.3254, 2.833, -0.7883), (0.3744, 2.76, -0.6819), (0.3096, 2.65, -0.5346), (0.2817, 2.537, -0.4221), (0.576, 2.894, -0.9965), (0.5012, 2.847, -0.8595), (0.536, 2.794, -0.7671), (0.4811, 2.383, -0.3357), (0.4419, 2.241, -0.2527), (0.4159, 2.089, -0.199), (0.6626, 2.714, -0.671), (0.59, 2.615, -0.5457), (0.5336, 2.504, -0.4341), (0.8655, 2.884, -1.01), (0.7924, 2.832, -0.8792), (0.7438, 2.777, -0.7736), (-0.165, -3.771, -1.484), (-0.1878, -3.767, -1.401), (-0.2325, -3.743, -1.28), (0.1302, -3.578, -2.331), (0.02567, -3.662, -1.69), (-0.07797, -3.729, -1.567), (0.49, -3.262, -3.137), (0.35, -3.388, -2.865), (0.2378, -3.493, -2.586), (0.05967, -3.669, -1.492), (0.123, -3.631, -1.417), (0.06988, -3.62, -1.299), (0.634, -3.402, -2.356), (0.5233, -3.477, -1.705), (0.3314, -3.568, -1.565), (0.3719, -3.551, -1.475), (1.079, -3.076, -3.151), (0.9624, -3.187, -2.894), (0.8123, -3.303, -2.595), (0.4102, -3.527, -1.39), (0.3729, -3.516, -1.304), (1.143, -3.26, -2.321), (1.245, -3.269, -2.065), (1.043, -3.355, -1.575), (0.8187, -3.42, -1.44), (0.8194, -3.401, -1.313), (1.559, -2.921, -3.105), (1.658, -2.967, -2.847), (1.514, -3.107, -2.477), (1.646, -3.127, -2.199), (1.77, -3.133, -1.658), (1.841, -3.14, -1.553), (1.639, -3.211, -1.425), (1.534, -3.23, -1.297), (2.137, -2.803, -2.676), (2.231, -2.832, -2.377), (2.117, -2.977, -1.693), (2.211, -2.989, -1.588), (2.258, -3.002, -1.489), (2.24, -3.025, -1.389), (2.179, -3.042, -1.264), (2.639, -2.622, -2.187), (2.595, -2.732, -1.648), (2.555, -2.827, -1.518), (2.614, -2.836, -1.374), (2.591, -2.857, -1.239), (2.84, -2.468, -2.097), (2.875, -2.509, -1.631), (2.934, -2.526, -1.497), (2.919, -2.599, -1.36), (2.895, -2.638, -1.224), (3.086, -2.367, -1.453), (3.097, -2.397, -1.356), (3.092, -2.422, -1.225), (1.076, -2.576, -4.178), (1.188, -2.337, -4.463), (1.259, -1.761, -5.121), (1.251, -2.063, -4.772), (1.216, -1.362, -5.581), (1.042, -0.5829, -6.459), (1.13, -0.9193, -6.088), (0.9975, -0.1959, -6.771), (0.9671, 0.2764, -7.031), (1.602, -2.367, -4.139), (1.683, -2.115, -4.411), (1.653, -1.526, -5.108), (1.696, -1.81, -4.756), (1.593, -1.123, -5.561), (1.283, -0.383, -6.495), (1.467, -0.5887, -6.169), (1.313, 0.02091, -6.782), (1.484, -0.1249, -6.552), (1.274, 0.4905, -7.046), (1.936, -2.213, -4.069), (2.066, -1.93, -4.297), (1.905, -1.353, -5.074), (2.046, -1.526, -4.754), (1.921, -0.9778, -5.413), (2.088, -1.15, -5.081), (1.792, -0.4329, -6.003), (1.491, 0.2877, -6.835), (1.673, 0.1528, -6.566), (1.486, 0.6476, -7.006), (1.683, 0.7064, -6.841), (2.296, -1.711, -4.289), (2.326, -1.382, -4.584), (2.092, -0.7536, -5.423), (2.243, -0.9269, -5.09), (2.057, -0.3143, -5.801), (2.213, -0.5041, -5.457), (1.948, 0.2545, -6.312), (1.928, 0.7976, -6.598), (2.461, -1.178, -4.576), (2.436, -0.7993, -4.907), (2.177, -0.0797, -5.801), (2.321, -0.2412, -5.467), (2.137, 0.3551, -6.114), (2.289, 0.3656, -5.871), (2.142, 0.8739, -6.337), (2.304, 0.9122, -6.092), (2.532, -0.5788, -4.889), (2.497, -0.1298, -5.218), (2.442, 0.4192, -5.619), (2.463, 0.9462, -5.818), (2.584, 0.09126, -5.156), (2.569, 0.4889, -5.392), (2.613, 0.9769, -5.522), (0.7941, -2.963, -3.654), (0.6407, -3.124, -3.39), (0.9498, -2.775, -3.912), (1.392, -2.761, -3.634), (1.272, -2.919, -3.379), (1.533, -2.559, -3.878), (1.824, -2.596, -3.565), (1.902, -2.69, -3.278), (1.995, -2.77, -2.983), (2.046, -2.327, -3.78), (2.162, -2.432, -3.478), (2.197, -2.031, -4.028), (2.369, -2.46, -3.131), (2.375, -2.607, -2.809), (2.479, -2.638, -2.529), (2.4, -2.093, -3.689), (2.431, -2.265, -3.39), (2.416, -1.809, -4.023), (2.457, -1.51, -4.284), (2.61, -2.283, -3.061), (2.699, -2.337, -2.779), (2.712, -2.472, -2.435), (2.588, -1.946, -3.607), (2.684, -2.049, -3.295), (2.785, -2.12, -2.983), (2.626, -1.677, -3.85), (2.732, -1.781, -3.545), (2.578, -1.31, -4.275), (2.562, -0.9656, -4.575), (2.872, -2.183, -2.657), (2.938, -2.259, -2.305), (3.013, -2.314, -1.657), (3.056, -2.341, -1.552), (2.835, -1.87, -3.222), (2.926, -1.951, -2.896), (3.004, -2.025, -2.548), (2.745, -1.494, -3.812), (2.85, -1.603, -3.487), (2.945, -1.699, -3.153), (2.73, -1.177, -4.098), (2.838, -1.299, -3.772), (2.643, -0.7452, -4.565), (2.613, -0.3195, -4.873), (3.069, -2.077, -2.231), (3.122, -2.118, -1.664), (3.171, -2.165, -1.523), (3.202, -2.203, -1.378), (3.21, -2.225, -1.239), (3.03, -1.78, -2.816), (3.107, -1.852, -2.458), (3.182, -1.918, -1.704), (3.224, -1.956, -1.599), (2.94, -1.42, -3.423), (3.032, -1.522, -3.077), (3.115, -1.601, -2.719), (2.807, -0.9802, -4.064), (2.914, -1.095, -3.724), (3.011, -1.229, -3.363), (2.759, -0.6305, -4.377), (2.863, -0.6502, -4.1), (2.706, -0.09439, -4.776), (2.822, -0.2699, -4.39), (2.692, 0.4766, -5.101), (2.748, 0.9898, -5.223), (3.256, -1.985, -1.497), (3.28, -2.006, -1.392), (3.292, -2.022, -1.257), (3.181, -1.669, -2.388), (3.234, -1.721, -2.076), (3.288, -1.771, -1.57), (3.327, -1.799, -1.424), (3.344, -1.814, -1.282), (3.098, -1.335, -3.0), (3.179, -1.407, -2.633), (3.255, -1.492, -2.208), (3.299, -1.55, -1.647), (2.98, -0.9157, -3.635), (3.064, -1.042, -3.297), (3.15, -1.054, -2.964), (2.949, -0.5682, -3.89), (3.047, -0.6091, -3.545), (3.124, -0.7574, -3.195), (2.798, 0.1197, -4.643), (2.904, -0.03846, -4.261), (2.999, -0.2045, -3.878), (2.807, 0.5257, -4.831), (2.917, 0.5191, -4.516), (2.879, 1.009, -4.908), (3.0, 1.02, -4.58), (3.334, -1.589, -1.542), (3.359, -1.6, -1.441), (3.375, -1.608, -1.306), (3.226, -1.229, -2.543), (3.275, -1.276, -2.252), (3.328, -1.369, -1.624), (3.37, -1.368, -1.482), (3.39, -1.374, -1.338), (3.206, -0.9719, -2.751), (3.267, -0.9618, -2.421), (3.325, -0.9835, -1.689), (3.37, -1.081, -1.525), (3.391, -1.115, -1.373), (3.088, -0.401, -3.472), (3.165, -0.5581, -3.084), (3.244, -0.5601, -2.668), (3.297, -0.687, -2.29), (2.982, 0.1879, -4.118), (3.057, 0.02328, -3.768), (3.162, -0.003507, -3.318), (3.217, -0.1859, -2.95), (3.011, 0.5708, -4.245), (3.102, 0.5523, -3.917), (3.191, 0.5562, -3.563), (3.107, 1.039, -4.268), (3.21, 1.047, -3.929), (3.3, 1.057, -3.595), (3.338, -0.774, -1.668), (3.366, -0.8108, -1.553), (3.384, -0.8347, -1.409), (3.269, -0.3452, -2.576), (3.315, -0.4614, -2.193), (3.354, -0.4282, -1.606), (3.37, -0.4485, -1.457), (3.215, 0.2, -3.165), (3.259, 0.04873, -2.819), (3.325, 0.07251, -2.355), (3.361, 0.09905, -1.656), (3.368, -0.006774, -1.501), (3.258, 0.602, -3.277), (3.326, 0.5933, -2.895), (3.395, 0.6281, -2.429), (3.391, 0.4792, -2.105), (3.374, 1.071, -3.282), (3.452, 1.079, -2.881), (3.517, 1.095, -2.467), (3.389, 0.3615, -1.618), (3.388, 0.321, -1.516), (3.455, 0.8246, -2.214), (3.439, 0.682, -1.669), (3.444, 0.6633, -1.531), (3.554, 1.13, -2.191), (3.565, 1.104, -1.654), (3.566, 1.084, -1.518), (-0.2759, -3.688, -1.149), (-0.3099, -3.611, -1.029), (-0.3397, -3.538, -0.9386), (-0.3038, -3.418, -0.8518), (-0.256, -3.229, -0.7274), (-0.2008, -3.03, -0.614), (-0.1208, -2.829, -0.5191), (-0.02744, -2.598, -0.4367), (0.06322, -2.359, -0.3958), (0.01446, -3.584, -1.173), (-0.02801, -3.524, -1.054), (-0.1353, -3.488, -0.9631), (0.1509, -3.431, -1.008), (0.05873, -3.362, -0.8996), (0.1407, -3.173, -0.758), (0.1791, -3.004, -0.6479), (0.3038, -2.818, -0.5548), (0.3929, -2.589, -0.4598), (0.4405, -2.365, -0.4071), (0.316, -3.493, -1.193), (0.2632, -3.464, -1.104), (0.7419, -3.381, -1.186), (0.5927, -3.349, -1.053), (0.652, -3.226, -0.9053), (0.6922, -3.071, -0.7663), (0.5602, -2.967, -0.6716), (0.9977, -2.934, -0.7), (0.8476, -2.8, -0.5973), (0.8995, -2.538, -0.4699), (0.7805, -2.353, -0.4117), (1.437, -3.221, -1.167), (1.349, -3.182, -1.034), (1.356, -3.087, -0.8959), (1.18, -3.022, -0.7973), (1.684, -2.956, -0.8264), (1.498, -2.879, -0.728), (1.519, -2.675, -0.5894), (1.339, -2.535, -0.4963), (2.083, -3.047, -1.136), (1.959, -3.033, -1.014), (1.851, -3.0, -0.9182), (2.517, -2.868, -1.108), (2.389, -2.862, -0.9801), (2.169, -2.841, -0.8528), (2.095, -2.727, -0.7223), (2.069, -2.586, -0.6149), (2.849, -2.651, -1.09), (2.781, -2.634, -0.9592), (2.705, -2.569, -0.8301), (2.522, -2.542, -0.7097), (2.411, -2.475, -0.628), (3.064, -2.433, -1.09), (3.016, -2.428, -0.964), (2.96, -2.404, -0.8718), (0.1584, -2.119, -0.3967), (0.2319, -1.891, -0.4194), (0.2947, -1.678, -0.4533), (0.5446, -2.134, -0.3966), (0.5695, -1.906, -0.4118), (0.6254, -1.691, -0.4375), (1.162, -2.355, -0.4218), (1.009, -2.134, -0.3874), (0.8662, -1.908, -0.4009), (1.184, -1.903, -0.3744), (1.014, -1.686, -0.4078), (1.123, -1.467, -0.4227), (1.762, -2.497, -0.5176), (1.572, -2.354, -0.4411), (1.495, -2.116, -0.3725), (1.515, -1.879, -0.3483), (1.416, -1.648, -0.3639), (1.399, -1.394, -0.3893), (1.455, -1.19, -0.4042), (2.133, -2.402, -0.5313), (2.043, -2.199, -0.4329), (1.838, -2.055, -0.3692), (2.171, -1.979, -0.3881), (1.931, -1.818, -0.3364), (1.715, -1.628, -0.3349), (2.008, -1.573, -0.3191), (1.778, -1.405, -0.3422), (1.698, -1.109, -0.3736), (1.706, -0.8912, -0.3903), (2.876, -2.382, -0.7805), (2.755, -2.343, -0.6862), (2.56, -2.251, -0.571), (2.383, -2.121, -0.4724), (2.67, -2.001, -0.5206), (2.472, -1.875, -0.428), (2.245, -1.731, -0.3556), (2.51, -1.617, -0.3942), (2.278, -1.474, -0.3345), (2.038, -1.321, -0.3248), (2.273, -1.212, -0.3299), (2.036, -1.075, -0.342), (1.907, -0.781, -0.371), (1.901, -0.5471, -0.3884), (3.194, -2.232, -1.099), (3.151, -2.223, -0.9644), (3.071, -2.192, -0.8293), (2.952, -2.141, -0.701), (2.826, -2.084, -0.6118), (3.143, -1.969, -0.7926), (3.054, -1.924, -0.6967), (2.891, -1.839, -0.5772), (2.712, -1.737, -0.4796), (2.904, -1.578, -0.5448), (2.716, -1.475, -0.4499), (2.502, -1.348, -0.3736), (2.684, -1.208, -0.4267), (2.467, -1.074, -0.3646), (2.23, -0.9583, -0.3444), (2.399, -0.7452, -0.3726), (2.162, -0.7207, -0.3637), (2.335, -0.4907, -0.392), (2.094, -0.4035, -0.3863), (2.017, -0.08673, -0.3956), (1.957, 0.1985, -0.395), (3.282, -2.026, -1.117), (3.25, -2.016, -0.9858), (3.203, -1.998, -0.8869), (3.338, -1.815, -1.14), (3.307, -1.802, -1.001), (3.242, -1.774, -0.8617), (3.144, -1.717, -0.7296), (3.041, -1.658, -0.6381), (3.256, -1.547, -0.8363), (3.178, -1.487, -0.7386), (3.037, -1.397, -0.6183), (2.871, -1.316, -0.5156), (2.993, -1.074, -0.5949), (2.812, -1.056, -0.4898), (2.635, -0.9433, -0.4198), (2.955, -0.8182, -0.5927), (2.801, -0.7088, -0.5144), (2.591, -0.6843, -0.4281), (2.705, -0.4218, -0.5033), (2.496, -0.325, -0.4394), (2.269, -0.245, -0.407), (2.415, 0.04623, -0.4476), (2.213, -0.001372, -0.4095), (2.36, 0.3833, -0.452), (2.158, 0.2918, -0.4104), (0.3336, -1.483, -0.4939), (0.3675, -1.299, -0.5318), (0.3881, -1.122, -0.5672), (0.397, -0.9546, -0.595), (0.4073, -0.7892, -0.6097), (0.4101, -0.6262, -0.6124), (0.4009, -0.4978, -0.5848), (0.4141, -0.3623, -0.5525), (0.4235, -0.1984, -0.5377), (0.6168, -1.494, -0.4775), (0.6454, -1.307, -0.5106), (0.644, -1.113, -0.5485), (0.6139, -0.9477, -0.5812), (0.619, -0.7793, -0.5949), (0.6052, -0.5834, -0.6034), (0.5221, -0.4823, -0.5948), (0.6547, -0.4392, -0.5927), (0.5659, -0.3576, -0.5758), (0.5618, -0.1871, -0.5479), (0.8619, -1.499, -0.4547), (0.9541, -1.32, -0.4705), (0.9306, -1.067, -0.5169), (0.7996, -0.9347, -0.5594), (0.9962, -0.8931, -0.5309), (0.8562, -0.7838, -0.5632), (0.8302, -0.5757, -0.5711), (0.8002, -0.3675, -0.5669), (0.6845, -0.2992, -0.5712), (0.8261, -0.1615, -0.5342), (0.6903, -0.1658, -0.5454), (1.206, -1.26, -0.4382), (1.259, -1.066, -0.4558), (1.205, -0.8219, -0.4958), (1.042, -0.7215, -0.5354), (1.225, -0.6358, -0.5038), (1.067, -0.5502, -0.5336), (1.017, -0.3397, -0.531), (1.001, -0.1298, -0.5075), (1.489, -0.9862, -0.4207), (1.503, -0.7809, -0.4364), (1.408, -0.524, -0.4683), (1.225, -0.4588, -0.5046), (1.395, -0.2698, -0.4652), (1.203, -0.2917, -0.4985), (1.364, -0.03337, -0.4511), (1.181, -0.08343, -0.4786), (1.704, -0.674, -0.4065), (1.698, -0.4581, -0.4184), (1.614, -0.209, -0.4281), (1.56, 0.03625, -0.4205), (1.867, -0.3311, -0.4027), (1.812, -0.1296, -0.4061), (1.758, 0.1177, -0.401), (3.371, -1.607, -1.165), (3.347, -1.597, -1.033), (3.308, -1.586, -0.9327), (3.387, -1.374, -1.193), (3.359, -1.367, -1.05), (3.298, -1.366, -0.9057), (3.214, -1.274, -0.78), (3.13, -1.229, -0.6927), (3.388, -1.116, -1.226), (3.359, -1.085, -1.083), (3.297, -0.9998, -0.9417), (3.205, -0.9846, -0.8035), (3.1, -0.9936, -0.6891), (3.257, -0.7265, -0.9179), (3.17, -0.6294, -0.8189), (3.029, -0.6439, -0.6779), (2.883, -0.5338, -0.5865), (3.113, -0.3148, -0.808), (2.991, -0.1928, -0.7153), (2.798, -0.2252, -0.5782), (2.631, -0.14, -0.5051), (2.928, 0.2485, -0.7097), (2.764, 0.1811, -0.6001), (2.591, 0.1395, -0.5142), (2.915, 0.665, -0.7095), (2.742, 0.5704, -0.6077), (2.555, 0.4802, -0.5205), (3.38, -0.8368, -1.262), (3.355, -0.8182, -1.125), (3.316, -0.7938, -1.017), (3.365, -0.4586, -1.308), (3.337, -0.4562, -1.16), (3.28, -0.5053, -1.004), (3.207, -0.4231, -0.9017), (3.36, -0.02535, -1.356), (3.331, 0.04127, -1.214), (3.267, -0.02185, -1.05), (3.164, -0.08367, -0.896), (3.068, 0.01271, -0.8062), (3.335, 0.393, -1.192), (3.295, 0.4934, -1.084), (3.175, 0.3987, -0.9303), (3.053, 0.3496, -0.8131), (3.352, 0.9372, -1.057), (3.218, 0.8452, -0.9288), (3.069, 0.7571, -0.8117), (3.379, 0.3044, -1.39), (3.362, 0.3155, -1.291), (3.428, 0.6445, -1.391), (3.389, 0.6178, -1.258), (3.367, 0.7168, -1.166), (3.539, 1.06, -1.374), (3.49, 1.032, -1.245), (3.437, 1.019, -1.149), (0.985, 0.7574, -7.124), (1.042, 1.166, -7.028), (1.096, 1.44, -6.847), (1.197, 1.682, -6.569), (1.315, 1.964, -6.148), (1.413, 2.192, -5.733), (1.479, 2.35, -5.387), (1.53, 2.488, -5.026), (1.567, 2.604, -4.67), (1.296, 0.9495, -7.119), (1.364, 1.346, -6.998), (1.549, 1.57, -6.814), (1.337, 1.542, -6.836), (1.537, 1.775, -6.56), (1.681, 2.089, -6.059), (1.757, 2.291, -5.668), (1.831, 2.434, -5.326), (1.874, 2.573, -4.94), (1.885, 2.675, -4.611), (1.512, 1.057, -7.057), (1.718, 1.171, -6.887), (1.547, 1.339, -6.977), (1.758, 1.553, -6.73), (1.909, 1.918, -6.295), (2.043, 2.216, -5.81), (2.223, 2.357, -5.476), (2.011, 2.347, -5.566), (2.162, 2.475, -5.226), (2.188, 2.647, -4.756), (2.106, 2.719, -4.521), (1.983, 1.276, -6.618), (2.09, 1.674, -6.395), (2.245, 2.019, -5.973), (2.429, 2.164, -5.627), (2.258, 2.212, -5.713), (2.423, 2.335, -5.374), (2.484, 2.543, -4.908), (2.427, 2.654, -4.667), (2.217, 1.344, -6.325), (2.391, 1.381, -6.062), (2.322, 1.72, -6.118), (2.503, 1.764, -5.833), (2.399, 1.969, -5.868), (2.578, 2.087, -5.516), (2.696, 2.363, -5.026), (2.677, 2.52, -4.782), (2.565, 1.405, -5.759), (2.703, 1.781, -5.498), (2.832, 2.086, -5.126), (2.852, 2.306, -4.884), (2.73, 1.422, -5.436), (2.861, 1.778, -5.203), (2.943, 1.999, -4.981), (1.591, 2.698, -4.333), (1.601, 2.78, -3.989), (1.605, 2.847, -3.647), (1.919, 2.764, -4.278), (1.912, 2.839, -3.948), (1.923, 2.904, -3.609), (2.317, 2.74, -4.44), (2.231, 2.817, -4.162), (2.34, 2.904, -3.795), (2.138, 2.876, -3.882), (2.226, 2.949, -3.526), (2.306, 3.011, -3.174), (2.621, 2.641, -4.569), (2.542, 2.736, -4.364), (2.514, 2.843, -4.017), (2.538, 2.92, -3.689), (2.504, 2.98, -3.391), (2.52, 3.039, -3.012), (2.592, 3.075, -2.706), (2.84, 2.47, -4.67), (2.794, 2.605, -4.47), (2.785, 2.763, -4.086), (2.885, 2.838, -3.749), (2.701, 2.851, -3.883), (2.787, 2.922, -3.529), (2.873, 2.981, -3.175), (2.691, 2.985, -3.301), (2.765, 3.03, -2.984), (2.76, 3.076, -2.608), (2.983, 2.2, -4.771), (2.979, 2.403, -4.558), (3.022, 2.604, -4.167), (3.135, 2.684, -3.817), (2.966, 2.733, -3.958), (3.071, 2.809, -3.594), (3.16, 2.875, -3.23), (2.987, 2.905, -3.377), (3.061, 2.962, -3.022), (3.121, 3.007, -2.642), (2.946, 3.026, -2.818), (2.987, 3.064, -2.436), (3.024, 3.089, -1.695), (3.045, 3.094, -1.582), (2.876, 1.435, -5.121), (3.011, 1.806, -4.877), (3.115, 2.123, -4.566), (3.281, 2.241, -4.145), (3.161, 2.388, -4.256), (3.305, 2.419, -3.932), (3.167, 2.548, -4.029), (3.289, 2.625, -3.654), (3.389, 2.705, -3.277), (3.237, 2.767, -3.43), (3.323, 2.83, -3.067), (3.398, 2.881, -2.679), (3.232, 2.928, -2.872), (3.292, 2.972, -2.484), (3.337, 3.006, -1.704), (3.354, 3.017, -1.598), (3.167, 3.037, -2.309), (3.195, 3.054, -1.687), (3.205, 3.062, -1.539), (3.183, 3.05, -1.396), (3.136, 3.015, -1.257), (3.017, 1.446, -4.789), (3.146, 1.458, -4.45), (3.151, 1.806, -4.561), (3.285, 1.827, -4.218), (3.23, 2.044, -4.351), (3.383, 2.143, -3.945), (3.525, 2.242, -3.542), (3.431, 2.41, -3.653), (3.571, 2.451, -3.254), (3.649, 2.536, -2.909), (3.422, 2.568, -3.472), (3.505, 2.642, -3.128), (3.621, 2.662, -2.746), (3.466, 2.772, -2.902), (3.542, 2.817, -2.51), (3.597, 2.86, -2.079), (3.617, 2.885, -1.599), (3.442, 2.92, -2.341), (3.472, 2.945, -1.698), (3.497, 2.961, -1.547), (3.497, 2.955, -1.405), (3.463, 2.929, -1.265), (3.357, 3.02, -1.498), (3.346, 3.011, -1.394), (3.306, 2.981, -1.259), (1.596, 2.9, -3.319), (1.582, 2.944, -2.978), (1.56, 2.976, -2.635), (1.528, 2.997, -2.305), (1.483, 3.008, -1.659), (1.423, 3.007, -1.52), (1.359, 2.996, -1.417), (1.319, 2.978, -1.309), (1.249, 2.942, -1.174), (1.894, 2.95, -3.301), (1.894, 2.991, -2.972), (1.874, 3.023, -2.606), (1.828, 3.038, -2.299), (1.794, 3.046, -1.664), (1.715, 3.037, -1.504), (1.751, 3.03, -1.395), (1.564, 3.016, -1.419), (1.596, 3.005, -1.325), (1.517, 2.963, -1.19), (2.105, 2.98, -3.269), (2.184, 3.026, -2.962), (2.175, 3.066, -2.497), (2.244, 3.09, -2.18), (2.053, 3.067, -2.27), (2.102, 3.081, -1.68), (2.03, 3.069, -1.521), (1.94, 3.038, -1.361), (1.911, 2.996, -1.217), (1.76, 3.011, -1.295), (1.716, 2.979, -1.196), (2.405, 3.058, -2.829), (2.47, 3.088, -2.494), (2.431, 3.108, -1.706), (2.468, 3.112, -1.595), (2.3, 3.101, -1.645), (2.321, 3.097, -1.531), (2.235, 3.064, -1.379), (2.164, 3.016, -1.233), (2.702, 3.102, -2.34), (2.668, 3.115, -1.686), (2.631, 3.112, -1.542), (2.632, 3.087, -1.391), (2.577, 3.04, -1.249), (2.481, 3.103, -1.49), (2.453, 3.079, -1.38), (2.393, 3.031, -1.242), (2.854, 3.1, -2.246), (2.868, 3.11, -1.678), (2.901, 3.107, -1.533), (2.843, 3.087, -1.392), (2.775, 3.042, -1.252), (3.046, 3.089, -1.482), (3.02, 3.074, -1.386), (2.966, 3.034, -1.254), (3.257, 1.468, -4.133), (3.365, 1.479, -3.791), (3.46, 1.489, -3.454), (3.393, 1.821, -3.923), (3.503, 1.846, -3.587), (3.613, 1.861, -3.209), (3.465, 2.04, -3.756), (3.584, 2.149, -3.393), (3.729, 2.19, -2.888), (3.816, 2.295, -2.529), (3.641, 2.373, -3.122), (3.725, 2.455, -2.748), (3.835, 2.465, -2.292), (3.875, 2.534, -1.668), (3.703, 2.647, -2.495), (3.777, 2.65, -2.15), (3.84, 2.655, -1.594), (3.845, 2.691, -1.437), (3.827, 2.686, -1.293), (3.661, 2.751, -2.351), (3.693, 2.777, -2.075), (3.708, 2.821, -1.56), (3.736, 2.809, -1.42), (3.723, 2.786, -1.28), (3.622, 2.896, -1.498), (3.622, 2.891, -1.405), (3.594, 2.869, -1.271), (3.536, 1.497, -3.145), (3.618, 1.504, -2.743), (3.683, 1.503, -2.326), (3.685, 1.856, -2.928), (3.762, 1.868, -2.55), (3.832, 1.849, -2.077), (3.9, 1.943, -1.588), (3.769, 2.103, -2.734), (3.842, 2.189, -2.399), (3.91, 2.176, -1.666), (3.954, 2.152, -1.509), (3.962, 2.182, -1.366), (3.875, 2.382, -2.176), (3.916, 2.442, -1.624), (3.952, 2.421, -1.475), (3.953, 2.408, -1.332), (3.898, 2.574, -1.558), (3.907, 2.587, -1.446), (3.894, 2.582, -1.306), (3.708, 1.487, -2.065), (3.731, 1.498, -1.611), (3.733, 1.491, -1.475), (3.812, 1.723, -1.665), (3.87, 1.825, -1.555), (3.873, 1.826, -1.423), (3.938, 2.016, -1.476), (3.937, 2.021, -1.384), (0.5446, 1.579, -0.1647), (0.6007, 1.928, -0.1805), (0.5669, 1.757, -0.1622), (0.7414, 1.607, -0.1781), (0.8219, 1.949, -0.2056), (0.7631, 1.779, -0.1796), (1.01, 1.483, -0.2064), (1.116, 1.84, -0.2264), (0.972, 1.649, -0.1991), (1.249, 2.153, -0.3198), (1.08, 1.986, -0.2458), (0.9345, 1.806, -0.2023), (1.223, 1.334, -0.2377), (1.184, 1.488, -0.2231), (1.31, 1.878, -0.2551), (1.212, 1.692, -0.2239), (1.658, 2.34, -0.4596), (1.483, 2.211, -0.372), (1.353, 2.038, -0.296), (1.438, 1.186, -0.276), (1.406, 1.357, -0.258), (1.623, 1.791, -0.291), (1.45, 1.607, -0.2539), (1.777, 2.096, -0.3772), (1.578, 1.927, -0.303), (1.409, 1.744, -0.255), (1.868, 2.369, -0.5055), (1.731, 2.203, -0.4061), (1.552, 2.059, -0.3301), (1.669, 1.028, -0.3247), (1.623, 1.205, -0.299), (1.882, 1.673, -0.3289), (1.686, 1.479, -0.2922), (2.068, 2.015, -0.4104), (1.855, 1.829, -0.3341), (1.659, 1.641, -0.2885), (2.234, 2.321, -0.5417), (2.027, 2.147, -0.4384), (1.819, 1.97, -0.3522), (2.544, 2.709, -0.8071), (2.385, 2.595, -0.7089), (2.168, 2.428, -0.5818), (1.976, 2.262, -0.4732), (1.915, 0.4803, -0.3862), (1.894, 0.7588, -0.3729), (2.11, 1.29, -0.3864), (1.884, 1.055, -0.3543), (2.113, 1.478, -0.3721), (1.872, 1.314, -0.3318), (2.334, 1.905, -0.4501), (2.111, 1.699, -0.3756), (1.887, 1.501, -0.3292), (2.553, 2.249, -0.5743), (2.321, 2.062, -0.4747), (2.096, 1.866, -0.3888), (2.889, 2.673, -0.8193), (2.732, 2.555, -0.7279), (2.5, 2.374, -0.608), (2.283, 2.197, -0.5045), (3.054, 2.954, -1.121), (2.937, 2.865, -0.9904), (2.782, 2.746, -0.8596), (2.584, 2.597, -0.7332), (2.42, 2.47, -0.6403), (2.331, 0.7088, -0.451), (2.12, 0.5899, -0.4063), (2.327, 1.013, -0.4454), (2.105, 0.8677, -0.4), (2.597, 1.556, -0.5104), (2.343, 1.317, -0.4399), (2.106, 1.086, -0.3973), (2.872, 1.976, -0.6016), (2.656, 1.78, -0.5269), (2.367, 1.585, -0.4376), (2.852, 2.117, -0.6112), (2.558, 1.937, -0.5113), (2.348, 1.745, -0.4372), (3.22, 2.603, -0.8415), (3.064, 2.48, -0.7523), (2.82, 2.291, -0.6409), (2.57, 2.103, -0.5412), (3.395, 2.88, -1.129), (3.286, 2.802, -1.0), (3.129, 2.693, -0.8737), (2.925, 2.542, -0.7529), (2.752, 2.409, -0.6663), (3.231, 2.926, -1.124), (3.125, 2.848, -0.9988), (3.017, 2.769, -0.9066), (0.4326, -0.02944, -0.5043), (0.4397, 0.1353, -0.4575), (0.4608, 0.4421, -0.3688), (0.4405, 0.2847, -0.4142), (0.4732, 0.6345, -0.3178), (0.4959, 1.014, -0.2351), (0.482, 0.8244, -0.2736), (0.5093, 1.208, -0.2025), (0.5233, 1.397, -0.1793), (0.5665, -0.01697, -0.5078), (0.6619, 0.2758, -0.429), (0.5795, 0.1617, -0.4589), (0.6207, 0.4281, -0.3836), (0.5466, 0.2904, -0.4192), (0.6366, 0.6576, -0.3232), (0.6709, 1.038, -0.2424), (0.6394, 0.8476, -0.2795), (0.6899, 1.244, -0.2095), (0.699, 1.426, -0.1886), (0.8217, 0.03606, -0.4917), (0.6906, -0.005896, -0.5064), (0.7889, 0.2438, -0.4386), (0.6859, 0.1316, -0.4695), (0.8039, 0.485, -0.3751), (0.9155, 0.8905, -0.2884), (0.8162, 0.7254, -0.3183), (0.8656, 1.053, -0.2541), (0.7729, 0.8749, -0.2832), (0.8907, 1.312, -0.2159), (0.8511, 1.462, -0.1989), (0.9886, 0.08338, -0.4694), (0.9772, 0.3055, -0.4209), (1.109, 0.7149, -0.3342), (0.9944, 0.5513, -0.3657), (1.071, 0.8951, -0.2971), (0.9594, 0.7234, -0.3263), (1.092, 1.155, -0.2527), (1.053, 1.319, -0.2275), (1.334, 0.2049, -0.4234), (1.16, 0.1366, -0.4464), (1.308, 0.448, -0.3856), (1.143, 0.3542, -0.4072), (1.269, 0.7014, -0.3422), (1.134, 0.5347, -0.372), (1.3, 0.9928, -0.2935), (1.263, 1.169, -0.2648), (1.524, 0.2866, -0.3994), (1.506, 0.5437, -0.3694), (1.518, 0.8226, -0.3353), (1.477, 1.007, -0.3059), (1.718, 0.3761, -0.3866), (1.698, 0.6276, -0.3672), (1.695, 0.8355, -0.3504), (0.743, 2.373, -0.3643), (0.685, 2.235, -0.2785), (0.6367, 2.087, -0.2198), (0.9498, 2.705, -0.6953), (0.875, 2.603, -0.5716), (0.8021, 2.493, -0.4612), (1.163, 2.891, -1.031), (1.077, 2.833, -0.901), (0.9942, 2.773, -0.7942), (1.018, 2.387, -0.4088), (0.9356, 2.244, -0.315), (0.8561, 2.1, -0.2479), (1.427, 2.81, -0.8678), (1.263, 2.731, -0.7525), (1.164, 2.611, -0.6088), (1.068, 2.5, -0.4976), (1.43, 2.908, -1.052), (1.345, 2.843, -0.9213), (1.202, 2.783, -0.8205), (1.512, 2.546, -0.5805), (1.327, 2.428, -0.4733), (1.195, 2.251, -0.354), (1.041, 2.114, -0.2776), (1.822, 2.932, -1.076), (1.668, 2.847, -0.9284), (1.562, 2.737, -0.7769), (1.446, 2.612, -0.6336), (1.283, 2.514, -0.5316), (1.638, 2.927, -1.074), (1.557, 2.875, -0.9745), (1.925, 2.7, -0.7533), (1.755, 2.591, -0.642), (1.618, 2.432, -0.5097), (1.432, 2.3, -0.4079), (2.07, 2.947, -1.088), (1.952, 2.858, -0.9445), (1.847, 2.749, -0.8019), (1.687, 2.652, -0.6899), (2.484, 2.968, -1.107), (2.353, 2.873, -0.9671), (2.165, 2.752, -0.8207), (2.019, 2.615, -0.687), (1.906, 2.486, -0.5805), (2.298, 2.961, -1.101), (2.178, 2.874, -0.9656), (2.069, 2.793, -0.86), (2.684, 2.972, -1.113), (2.57, 2.879, -0.978), (2.445, 2.76, -0.8443), (2.239, 2.624, -0.7139), (2.106, 2.515, -0.6245), (2.879, 2.968, -1.118), (2.769, 2.884, -0.9936), (2.671, 2.804, -0.9005), (2.95, 1.058, -0.7036), (2.748, 0.9392, -0.6053), (2.542, 0.8185, -0.5193), (3.022, 1.417, -0.6945), (2.776, 1.27, -0.595), (2.549, 1.118, -0.5124), (3.341, 1.961, -0.7685), (3.12, 1.756, -0.6952), (2.783, 1.551, -0.5764), (2.559, 1.335, -0.5059), (3.555, 2.306, -0.8666), (3.391, 2.16, -0.784), (3.075, 1.993, -0.6694), (2.844, 1.786, -0.5891), (3.777, 2.649, -1.156), (3.687, 2.576, -1.025), (3.553, 2.453, -0.8987), (3.326, 2.329, -0.7824), (3.089, 2.204, -0.6891), (3.667, 2.746, -1.143), (3.562, 2.682, -1.013), (3.394, 2.591, -0.8892), (3.219, 2.438, -0.776), (3.056, 2.322, -0.701), (3.533, 2.823, -1.136), (3.439, 2.757, -1.012), (3.339, 2.692, -0.9263), (3.471, 1.34, -1.032), (3.306, 1.255, -0.9106), (3.128, 1.153, -0.8001), (3.764, 1.849, -1.101), (3.62, 1.701, -1.018), (3.41, 1.613, -0.8823), (3.213, 1.5, -0.7829), (3.924, 2.156, -1.23), (3.84, 2.072, -1.109), (3.674, 2.009, -0.9672), (3.459, 1.913, -0.8382), (3.276, 1.743, -0.769), (3.912, 2.377, -1.193), (3.82, 2.322, -1.061), (3.665, 2.257, -0.9287), (3.518, 2.125, -0.8442), (3.85, 2.547, -1.169), (3.769, 2.481, -1.043), (3.674, 2.409, -0.9496), (3.699, 1.465, -1.334), (3.634, 1.424, -1.21), (3.557, 1.368, -1.122), (3.838, 1.798, -1.288), (3.767, 1.749, -1.17), (3.657, 1.612, -1.101), (3.906, 1.998, -1.262), (3.858, 1.957, -1.18)], [], [(4, 3, 0, 1), (6, 5, 2, 3), (7, 6, 3, 4), (13, 12, 8, 9), (14, 13, 9, 10), (17, 16, 11, 12), (18, 17, 12, 13), (19, 18, 13, 14), (19, 1, 0, 18), (21, 20, 15, 16), (22, 21, 16, 17), (23, 22, 17, 18), (23, 3, 2, 22), (3, 23, 18, 0), (25, 24, 20, 21), (26, 25, 21, 22), (5, 26, 22, 2), (33, 32, 27, 28), (34, 33, 28, 29), (36, 35, 30, 31), (37, 36, 31, 32), (38, 37, 32, 33), (38, 9, 8, 37), (39, 38, 33, 34), (39, 10, 9, 38), (42, 41, 35, 36), (43, 42, 36, 37), (43, 12, 11, 42), (12, 43, 37, 8), (46, 45, 40, 41), (47, 46, 41, 42), (47, 16, 15, 46), (16, 47, 42, 11), (49, 48, 44, 45), (50, 49, 45, 46), (20, 50, 46, 15), (52, 51, 48, 49), (53, 52, 49, 50), (24, 53, 50, 20), (60, 55, 54, 59), (61, 56, 55, 60), (66, 58, 57, 65), (67, 59, 58, 66), (68, 67, 62, 63), (68, 60, 59, 67), (69, 68, 63, 64), (69, 61, 60, 68), (72, 63, 62, 71), (73, 64, 63, 72), (76, 66, 65, 75), (77, 76, 70, 71), (77, 67, 66, 76), (67, 77, 71, 62), (82, 71, 70, 81), (83, 72, 71, 82), (84, 83, 78, 79), (84, 73, 72, 83), (87, 75, 74, 86), (88, 87, 80, 81), (88, 76, 75, 87), (76, 88, 81, 70), (91, 79, 78, 90), (93, 81, 80, 92), (94, 82, 81, 93), (95, 94, 89, 90), (95, 83, 82, 94), (83, 95, 90, 78), (97, 86, 85, 96), (98, 87, 86, 97), (87, 98, 92, 80), (100, 90, 89, 99), (101, 91, 90, 100), (103, 93, 92, 102), (104, 94, 93, 103), (94, 104, 99, 89), (106, 97, 96, 105), (107, 98, 97, 106), (98, 107, 102, 92), (109, 113, 112, 108), (110, 114, 113, 109), (112, 118, 116, 111), (120, 119, 117, 118), (113, 120, 118, 112), (122, 121, 119, 120), (114, 122, 120, 113), (116, 126, 124, 115), (128, 127, 125, 126), (128, 118, 117, 127), (118, 128, 126, 116), (119, 129, 127, 117), (121, 130, 129, 119), (124, 134, 132, 123), (136, 135, 133, 134), (136, 126, 125, 135), (126, 136, 134, 124), (127, 137, 135, 125), (129, 139, 137, 127), (141, 140, 138, 139), (130, 141, 139, 129), (132, 143, 142, 131), (145, 134, 133, 144), (134, 145, 143, 132), (135, 146, 144, 133), (137, 148, 146, 135), (150, 149, 147, 148), (150, 139, 138, 149), (139, 150, 148, 137), (140, 151, 149, 138), (143, 153, 152, 142), (155, 145, 144, 154), (145, 155, 153, 143), (146, 156, 154, 144), (158, 148, 147, 157), (148, 158, 156, 146), (149, 159, 157, 147), (151, 160, 159, 149), (167, 166, 161, 162), (167, 28, 27, 166), (168, 167, 162, 163), (168, 29, 28, 167), (171, 170, 164, 165), (171, 31, 30, 170), (172, 171, 165, 166), (172, 32, 31, 171), (32, 172, 166, 27), (175, 174, 169, 170), (35, 175, 170, 30), (177, 176, 173, 174), (178, 177, 174, 175), (178, 41, 40, 177), (41, 178, 175, 35), (181, 180, 176, 177), (181, 45, 44, 180), (45, 181, 177, 40), (183, 182, 179, 180), (48, 183, 180, 44), (185, 184, 182, 183), (51, 185, 183, 48), (189, 188, 54, 55), (189, 162, 161, 188), (190, 189, 55, 56), (190, 163, 162, 189), (193, 192, 186, 187), (193, 165, 164, 192), (194, 193, 187, 188), (194, 166, 165, 193), (166, 194, 188, 161), (197, 196, 191, 192), (197, 170, 169, 196), (170, 197, 192, 164), (200, 199, 195, 196), (200, 174, 173, 199), (174, 200, 196, 169), (202, 201, 198, 199), (176, 202, 199, 173), (204, 203, 201, 202), (204, 180, 179, 203), (180, 204, 202, 176), (205, 109, 108, 203), (182, 205, 203, 179), (206, 110, 109, 205), (184, 206, 205, 182), (209, 208, 57, 58), (209, 187, 186, 208), (210, 209, 58, 59), (210, 188, 187, 209), (188, 210, 59, 54), (213, 212, 207, 208), (213, 192, 191, 212), (192, 213, 208, 186), (216, 215, 211, 212), (216, 196, 195, 215), (196, 216, 212, 191), (218, 217, 214, 215), (218, 199, 198, 217), (199, 218, 215, 195), (201, 219, 217, 198), (220, 112, 111, 219), (220, 203, 108, 112), (203, 220, 219, 201), (223, 208, 207, 222), (208, 223, 65, 57), (226, 225, 221, 222), (226, 212, 211, 225), (212, 226, 222, 207), (228, 227, 224, 225), (228, 215, 214, 227), (215, 228, 225, 211), (217, 229, 227, 214), (230, 116, 115, 229), (230, 219, 111, 116), (219, 230, 229, 217), (232, 222, 221, 231), (233, 232, 74, 75), (233, 223, 222, 232), (223, 233, 75, 65), (235, 225, 224, 234), (225, 235, 231, 221), (227, 236, 234, 224), (237, 124, 123, 236), (237, 229, 115, 124), (229, 237, 236, 227), (240, 239, 85, 86), (240, 232, 231, 239), (232, 240, 86, 74), (242, 241, 238, 239), (242, 235, 234, 241), (235, 242, 239, 231), (243, 132, 131, 241), (243, 236, 123, 132), (236, 243, 241, 234), (245, 239, 238, 244), (239, 245, 96, 85), (246, 241, 131, 142), (241, 246, 244, 238), (248, 245, 244, 247), (245, 248, 105, 96), (249, 246, 142, 152), (246, 249, 247, 244), (252, 4, 1, 250), (253, 252, 250, 251), (255, 7, 4, 252), (256, 255, 252, 253), (257, 256, 253, 254), (261, 14, 10, 258), (262, 261, 258, 259), (263, 262, 259, 260), (265, 19, 14, 261), (265, 250, 1, 19), (266, 265, 261, 262), (266, 251, 250, 265), (267, 266, 262, 263), (268, 267, 263, 264), (270, 253, 251, 266), (271, 270, 266, 267), (271, 254, 253, 270), (272, 271, 267, 268), (273, 272, 268, 269), (274, 257, 254, 271), (275, 274, 271, 272), (276, 275, 272, 273), (280, 34, 29, 277), (281, 280, 277, 278), (282, 281, 278, 279), (285, 39, 34, 280), (285, 258, 10, 39), (286, 285, 280, 281), (286, 259, 258, 285), (287, 286, 281, 282), (287, 260, 259, 286), (288, 287, 282, 283), (289, 288, 283, 284), (290, 263, 260, 287), (291, 290, 287, 288), (291, 264, 263, 290), (292, 291, 288, 289), (294, 268, 264, 291), (295, 294, 291, 292), (295, 269, 268, 294), (296, 295, 292, 293), (298, 273, 269, 295), (299, 298, 295, 296), (300, 299, 296, 297), (301, 276, 273, 298), (302, 301, 298, 299), (303, 302, 299, 300), (307, 304, 56, 61), (308, 305, 304, 307), (309, 306, 305, 308), (315, 69, 64, 312), (315, 307, 61, 69), (316, 315, 312, 313), (316, 308, 307, 315), (317, 316, 313, 314), (317, 309, 308, 316), (318, 310, 309, 317), (319, 311, 310, 318), (320, 312, 64, 73), (321, 313, 312, 320), (322, 314, 313, 321), (324, 317, 314, 322), (325, 324, 322, 323), (325, 318, 317, 324), (326, 319, 318, 325), (330, 84, 79, 328), (330, 320, 73, 84), (331, 330, 328, 329), (331, 321, 320, 330), (332, 322, 321, 331), (333, 323, 322, 332), (335, 325, 323, 333), (336, 335, 333, 334), (336, 326, 325, 335), (337, 327, 326, 336), (339, 328, 79, 91), (340, 329, 328, 339), (342, 331, 329, 340), (343, 342, 340, 341), (343, 332, 331, 342), (344, 333, 332, 343), (345, 334, 333, 344), (346, 336, 334, 345), (347, 337, 336, 346), (348, 338, 337, 347), (349, 339, 91, 101), (350, 340, 339, 349), (351, 341, 340, 350), (352, 343, 341, 351), (353, 344, 343, 352), (354, 345, 344, 353), (355, 346, 345, 354), (356, 347, 346, 355), (357, 348, 347, 356), (361, 168, 163, 358), (361, 277, 29, 168), (362, 361, 358, 359), (362, 278, 277, 361), (363, 362, 359, 360), (363, 279, 278, 362), (366, 282, 279, 363), (367, 366, 363, 364), (367, 283, 282, 366), (368, 367, 364, 365), (368, 284, 283, 367), (370, 289, 284, 368), (371, 370, 368, 369), (373, 292, 289, 370), (374, 373, 370, 371), (374, 293, 292, 373), (375, 374, 371, 372), (376, 296, 293, 374), (377, 376, 374, 375), (377, 297, 296, 376), (379, 300, 297, 377), (380, 379, 377, 378), (381, 303, 300, 379), (382, 381, 379, 380), (383, 190, 56, 304), (383, 358, 163, 190), (384, 383, 304, 305), (384, 359, 358, 383), (385, 384, 305, 306), (385, 360, 359, 384), (388, 363, 360, 385), (389, 388, 385, 386), (389, 364, 363, 388), (390, 389, 386, 387), (390, 365, 364, 389), (392, 368, 365, 390), (393, 392, 390, 391), (393, 369, 368, 392), (395, 371, 369, 393), (396, 395, 393, 394), (396, 372, 371, 395), (398, 375, 372, 396), (399, 398, 396, 397), (400, 377, 375, 398), (401, 400, 398, 399), (401, 378, 377, 400), (402, 380, 378, 401), (403, 382, 380, 402), (404, 385, 306, 309), (405, 404, 309, 310), (405, 386, 385, 404), (406, 405, 310, 311), (406, 387, 386, 405), (408, 390, 387, 406), (409, 408, 406, 407), (409, 391, 390, 408), (411, 393, 391, 409), (412, 411, 409, 410), (412, 394, 393, 411), (414, 396, 394, 412), (415, 414, 412, 413), (415, 397, 396, 414), (416, 399, 397, 415), (417, 401, 399, 416), (418, 406, 311, 319), (419, 407, 406, 418), (421, 409, 407, 419), (422, 421, 419, 420), (422, 410, 409, 421), (424, 412, 410, 422), (425, 424, 422, 423), (425, 413, 412, 424), (426, 415, 413, 425), (427, 416, 415, 426), (428, 418, 319, 326), (429, 428, 326, 327), (429, 419, 418, 428), (430, 420, 419, 429), (431, 422, 420, 430), (432, 423, 422, 431), (433, 425, 423, 432), (434, 426, 425, 433), (435, 429, 327, 337), (436, 435, 337, 338), (436, 430, 429, 435), (438, 431, 430, 436), (439, 438, 436, 437), (439, 432, 431, 438), (440, 433, 432, 439), (441, 436, 338, 348), (442, 437, 436, 441), (443, 439, 437, 442), (444, 441, 348, 357), (445, 442, 441, 444), (446, 443, 442, 445), (448, 402, 401, 447), (449, 403, 402, 448), (451, 417, 416, 450), (451, 447, 401, 417), (452, 448, 447, 451), (453, 449, 448, 452), (455, 427, 426, 454), (455, 450, 416, 427), (456, 451, 450, 455), (458, 452, 451, 456), (459, 458, 456, 457), (460, 453, 452, 458), (461, 460, 458, 459), (463, 434, 433, 462), (463, 454, 426, 434), (464, 455, 454, 463), (466, 456, 455, 464), (467, 466, 464, 465), (467, 457, 456, 466), (468, 459, 457, 467), (469, 461, 459, 468), (471, 440, 439, 470), (471, 462, 433, 440), (472, 463, 462, 471), (474, 464, 463, 472), (475, 474, 472, 473), (475, 465, 464, 474), (476, 467, 465, 475), (477, 468, 467, 476), (479, 469, 468, 477), (480, 479, 477, 478), (481, 470, 439, 443), (482, 471, 470, 481), (483, 472, 471, 482), (484, 473, 472, 483), (485, 475, 473, 484), (486, 476, 475, 485), (488, 477, 476, 486), (489, 488, 486, 487), (489, 478, 477, 488), (490, 480, 478, 489), (491, 481, 443, 446), (492, 482, 481, 491), (493, 483, 482, 492), (494, 484, 483, 493), (495, 485, 484, 494), (496, 486, 485, 495), (497, 487, 486, 496), (498, 489, 487, 497), (499, 490, 489, 498), (501, 500, 5, 6), (502, 501, 6, 7), (504, 503, 500, 501), (505, 504, 501, 502), (507, 506, 504, 505), (509, 508, 24, 25), (510, 509, 25, 26), (500, 510, 26, 5), (512, 511, 508, 509), (513, 512, 509, 510), (503, 513, 510, 500), (504, 514, 513, 503), (516, 515, 511, 512), (517, 516, 512, 513), (518, 517, 513, 514), (506, 518, 514, 504), (507, 519, 518, 506), (521, 520, 516, 517), (522, 521, 517, 518), (523, 522, 518, 519), (525, 524, 521, 522), (526, 525, 522, 523), (528, 527, 51, 52), (529, 528, 52, 53), (508, 529, 53, 24), (531, 530, 527, 528), (532, 531, 528, 529), (511, 532, 529, 508), (534, 533, 530, 531), (535, 534, 531, 532), (515, 535, 532, 511), (516, 536, 535, 515), (538, 537, 534, 535), (539, 538, 535, 536), (520, 539, 536, 516), (521, 540, 539, 520), (542, 541, 538, 539), (543, 542, 539, 540), (524, 543, 540, 521), (525, 544, 543, 524), (526, 545, 544, 525), (547, 546, 541, 542), (548, 547, 542, 543), (549, 548, 543, 544), (550, 549, 544, 545), (552, 551, 548, 549), (553, 552, 549, 550), (554, 557, 114, 110), (555, 558, 557, 554), (556, 559, 558, 555), (562, 561, 121, 122), (557, 562, 122, 114), (564, 563, 561, 562), (558, 564, 562, 557), (566, 565, 563, 564), (559, 566, 564, 558), (560, 567, 566, 559), (561, 569, 130, 121), (563, 570, 569, 561), (565, 571, 570, 563), (566, 572, 571, 565), (574, 573, 571, 572), (567, 574, 572, 566), (568, 575, 574, 567), (578, 577, 140, 141), (569, 578, 141, 130), (580, 579, 577, 578), (570, 580, 578, 569), (571, 581, 580, 570), (573, 582, 581, 571), (574, 583, 582, 573), (585, 584, 582, 583), (575, 585, 583, 574), (576, 586, 585, 575), (577, 588, 151, 140), (579, 589, 588, 577), (580, 590, 589, 579), (592, 591, 589, 590), (581, 592, 590, 580), (582, 593, 592, 581), (584, 594, 593, 582), (585, 595, 594, 584), (586, 596, 595, 585), (587, 597, 596, 586), (588, 598, 160, 151), (589, 599, 598, 588), (591, 600, 599, 589), (592, 601, 600, 591), (593, 602, 601, 592), (594, 603, 602, 593), (595, 604, 603, 594), (596, 605, 604, 595), (597, 606, 605, 596), (608, 607, 184, 185), (527, 608, 185, 51), (610, 609, 607, 608), (530, 610, 608, 527), (612, 611, 609, 610), (533, 612, 610, 530), (534, 613, 612, 533), (615, 614, 612, 613), (537, 615, 613, 534), (538, 616, 615, 537), (618, 617, 614, 615), (619, 618, 615, 616), (541, 619, 616, 538), (621, 620, 618, 619), (546, 621, 619, 541), (547, 622, 621, 546), (548, 623, 622, 547), (625, 624, 621, 622), (626, 625, 622, 623), (551, 626, 623, 548), (552, 627, 626, 551), (553, 628, 627, 552), (630, 629, 626, 627), (631, 630, 627, 628), (632, 554, 110, 206), (607, 632, 206, 184), (633, 555, 554, 632), (609, 633, 632, 607), (634, 556, 555, 633), (611, 634, 633, 609), (612, 635, 634, 611), (637, 636, 634, 635), (614, 637, 635, 612), (639, 638, 636, 637), (617, 639, 637, 614), (618, 640, 639, 617), (642, 641, 639, 640), (620, 642, 640, 618), (621, 643, 642, 620), (645, 644, 642, 643), (624, 645, 643, 621), (625, 646, 645, 624), (626, 647, 646, 625), (649, 648, 645, 646), (650, 649, 646, 647), (629, 650, 647, 626), (630, 651, 650, 629), (631, 652, 651, 630), (634, 653, 559, 556), (654, 560, 559, 653), (636, 654, 653, 634), (638, 655, 654, 636), (639, 656, 655, 638), (658, 657, 655, 656), (641, 658, 656, 639), (642, 659, 658, 641), (661, 660, 658, 659), (644, 661, 659, 642), (645, 662, 661, 644), (664, 663, 661, 662), (648, 664, 662, 645), (649, 665, 664, 648), (650, 666, 665, 649), (654, 667, 567, 560), (668, 568, 567, 667), (655, 668, 667, 654), (657, 669, 668, 655), (658, 670, 669, 657), (672, 671, 669, 670), (660, 672, 670, 658), (661, 673, 672, 660), (675, 674, 672, 673), (663, 675, 673, 661), (664, 676, 675, 663), (668, 677, 575, 568), (678, 576, 575, 677), (669, 678, 677, 668), (671, 679, 678, 669), (672, 680, 679, 671), (674, 681, 680, 672), (675, 682, 681, 674), (676, 683, 682, 675), (678, 684, 586, 576), (685, 587, 586, 684), (679, 685, 684, 678), (680, 686, 685, 679), (688, 687, 685, 686), (681, 688, 686, 680), (682, 689, 688, 681), (685, 690, 597, 587), (687, 691, 690, 685), (688, 692, 691, 687), (690, 693, 606, 597), (691, 694, 693, 690), (692, 695, 694, 691), (697, 696, 650, 651), (698, 697, 651, 652), (700, 699, 664, 665), (701, 700, 665, 666), (696, 701, 666, 650), (697, 702, 701, 696), (698, 703, 702, 697), (699, 704, 676, 664), (700, 705, 704, 699), (701, 706, 705, 700), (702, 707, 706, 701), (703, 708, 707, 702), (710, 709, 706, 707), (711, 710, 707, 708), (713, 712, 682, 683), (704, 713, 683, 676), (705, 714, 713, 704), (706, 715, 714, 705), (717, 716, 714, 715), (709, 717, 715, 706), (710, 718, 717, 709), (711, 719, 718, 710), (721, 720, 688, 689), (712, 721, 689, 682), (713, 722, 721, 712), (714, 723, 722, 713), (725, 724, 722, 723), (716, 725, 723, 714), (717, 726, 725, 716), (718, 727, 726, 717), (719, 728, 727, 718), (730, 729, 727, 728), (720, 731, 692, 688), (721, 732, 731, 720), (722, 733, 732, 721), (724, 734, 733, 722), (725, 735, 734, 724), (726, 736, 735, 725), (727, 737, 736, 726), (739, 738, 736, 737), (729, 739, 737, 727), (730, 740, 739, 729), (731, 741, 695, 692), (732, 742, 741, 731), (733, 743, 742, 732), (734, 744, 743, 733), (735, 745, 744, 734), (736, 746, 745, 735), (738, 747, 746, 736), (739, 748, 747, 738), (740, 749, 748, 739), (750, 502, 7, 255), (751, 750, 255, 256), (752, 751, 256, 257), (753, 505, 502, 750), (754, 753, 750, 751), (755, 754, 751, 752), (756, 507, 505, 753), (757, 756, 753, 754), (758, 752, 257, 274), (759, 758, 274, 275), (760, 759, 275, 276), (755, 762, 761, 754), (762, 755, 752, 758), (763, 762, 758, 759), (764, 763, 759, 760), (756, 765, 519, 507), (757, 766, 765, 756), (766, 757, 754, 761), (767, 766, 761, 762), (768, 767, 762, 763), (769, 768, 763, 764), (770, 523, 519, 765), (771, 770, 765, 766), (772, 771, 766, 767), (773, 772, 767, 768), (774, 526, 523, 770), (775, 774, 770, 771), (776, 775, 771, 772), (777, 760, 276, 301), (778, 777, 301, 302), (779, 778, 302, 303), (780, 764, 760, 777), (781, 780, 777, 778), (782, 781, 778, 779), (769, 784, 783, 768), (784, 769, 764, 780), (785, 784, 780, 781), (786, 785, 781, 782), (773, 788, 787, 772), (788, 773, 768, 783), (789, 788, 783, 784), (790, 789, 784, 785), (774, 791, 545, 526), (775, 792, 791, 774), (776, 793, 792, 775), (793, 776, 772, 787), (794, 793, 787, 788), (795, 794, 788, 789), (796, 550, 545, 791), (797, 796, 791, 792), (798, 797, 792, 793), (799, 798, 793, 794), (800, 799, 794, 795), (801, 553, 550, 796), (802, 801, 796, 797), (803, 802, 797, 798), (804, 779, 303, 381), (805, 804, 381, 382), (806, 782, 779, 804), (807, 806, 804, 805), (786, 809, 808, 785), (809, 786, 782, 806), (810, 809, 806, 807), (790, 812, 811, 789), (812, 790, 785, 808), (813, 812, 808, 809), (814, 795, 789, 811), (815, 814, 811, 812), (816, 815, 812, 813), (799, 818, 817, 798), (800, 819, 818, 799), (819, 800, 795, 814), (820, 819, 814, 815), (801, 821, 628, 553), (802, 822, 821, 801), (803, 823, 822, 802), (823, 803, 798, 817), (824, 823, 817, 818), (825, 824, 818, 819), (826, 631, 628, 821), (827, 826, 821, 822), (828, 827, 822, 823), (829, 805, 382, 403), (830, 807, 805, 829), (810, 832, 831, 809), (832, 810, 807, 830), (833, 813, 809, 831), (834, 833, 831, 832), (816, 836, 835, 815), (836, 816, 813, 833), (837, 836, 833, 834), (820, 839, 838, 819), (839, 820, 815, 835), (840, 839, 835, 836), (824, 842, 841, 823), (825, 843, 842, 824), (843, 825, 819, 838), (844, 843, 838, 839), (826, 845, 652, 631), (827, 846, 845, 826), (828, 847, 846, 827), (847, 828, 823, 841), (848, 847, 841, 842), (849, 848, 842, 843), (851, 834, 832, 850), (837, 853, 852, 836), (853, 837, 834, 851), (840, 855, 854, 839), (855, 840, 836, 852), (856, 855, 852, 853), (844, 858, 857, 843), (858, 844, 839, 854), (859, 858, 854, 855), (848, 861, 860, 847), (849, 862, 861, 848), (862, 849, 843, 857), (863, 862, 857, 858), (865, 853, 851, 864), (856, 867, 866, 855), (867, 856, 853, 865), (859, 869, 868, 858), (869, 859, 855, 866), (870, 869, 866, 867), (863, 872, 871, 862), (872, 863, 858, 868), (873, 872, 868, 869), (875, 867, 865, 874), (870, 877, 876, 869), (877, 870, 867, 875), (872, 879, 878, 871), (873, 880, 879, 872), (880, 873, 869, 876), (877, 883, 882, 876), (883, 877, 875, 881), (880, 885, 884, 879), (885, 880, 876, 882), (886, 885, 882, 883), (886, 889, 888, 885), (889, 886, 883, 887), (889, 892, 891, 888), (892, 889, 887, 890), (893, 829, 403, 449), (894, 830, 829, 893), (895, 832, 830, 894), (896, 893, 449, 453), (897, 894, 893, 896), (895, 898, 850, 832), (898, 895, 894, 897), (899, 851, 850, 898), (900, 896, 453, 460), (901, 900, 460, 461), (902, 897, 896, 900), (903, 902, 900, 901), (904, 898, 897, 902), (905, 904, 902, 903), (899, 906, 864, 851), (906, 899, 898, 904), (907, 865, 864, 906), (908, 901, 461, 469), (909, 903, 901, 908), (905, 911, 910, 904), (911, 905, 903, 909), (912, 906, 904, 910), (913, 912, 910, 911), (907, 914, 874, 865), (914, 907, 906, 912), (915, 875, 874, 914), (916, 908, 469, 479), (917, 916, 479, 480), (918, 909, 908, 916), (919, 918, 916, 917), (920, 911, 909, 918), (913, 922, 921, 912), (922, 913, 911, 920), (923, 914, 912, 921), (924, 923, 921, 922), (915, 925, 881, 875), (925, 915, 914, 923), (926, 883, 881, 925), (927, 917, 480, 490), (919, 929, 928, 918), (929, 919, 917, 927), (930, 920, 918, 928), (931, 930, 928, 929), (932, 922, 920, 930), (924, 934, 933, 923), (934, 924, 922, 932), (935, 925, 923, 933), (926, 936, 887, 883), (936, 926, 925, 935), (937, 927, 490, 499), (938, 929, 927, 937), (931, 940, 939, 930), (940, 931, 929, 938), (941, 932, 930, 939), (934, 943, 942, 933), (943, 934, 932, 941), (944, 935, 933, 942), (936, 945, 890, 887), (945, 936, 935, 944), (946, 698, 652, 845), (947, 946, 845, 846), (948, 947, 846, 847), (946, 949, 703, 698), (947, 950, 949, 946), (948, 951, 950, 947), (951, 948, 847, 860), (952, 951, 860, 861), (953, 952, 861, 862), (949, 954, 708, 703), (950, 955, 954, 949), (951, 956, 955, 950), (952, 957, 956, 951), (953, 958, 957, 952), (958, 953, 862, 871), (959, 711, 708, 954), (960, 959, 954, 955), (961, 960, 955, 956), (957, 963, 962, 956), (958, 964, 963, 957), (964, 958, 871, 878), (965, 964, 878, 879), (959, 966, 719, 711), (960, 967, 966, 959), (961, 968, 967, 960), (968, 961, 956, 962), (969, 968, 962, 963), (964, 971, 970, 963), (965, 972, 971, 964), (972, 965, 879, 884), (973, 972, 884, 885), (966, 974, 728, 719), (967, 975, 974, 966), (968, 976, 975, 967), (969, 977, 976, 968), (977, 969, 963, 970), (978, 977, 970, 971), (979, 730, 728, 974), (980, 979, 974, 975), (972, 982, 981, 971), (973, 983, 982, 972), (983, 973, 885, 888), (976, 985, 984, 975), (977, 986, 985, 976), (978, 987, 986, 977), (987, 978, 971, 981), (979, 988, 740, 730), (980, 989, 988, 979), (989, 980, 975, 984), (990, 989, 984, 985), (982, 992, 991, 981), (983, 993, 992, 982), (993, 983, 888, 891), (986, 995, 994, 985), (987, 996, 995, 986), (996, 987, 981, 991), (988, 997, 749, 740), (989, 998, 997, 988), (990, 999, 998, 989), (999, 990, 985, 994), (1001, 100, 99, 1000), (1002, 101, 100, 1001), (1004, 103, 102, 1003), (1005, 104, 103, 1004), (104, 1005, 1000, 99), (1007, 106, 105, 1006), (1008, 107, 106, 1007), (107, 1008, 1003, 102), (1010, 1001, 1000, 1009), (1011, 1002, 1001, 1010), (1013, 1004, 1003, 1012), (1014, 1005, 1004, 1013), (1005, 1014, 1009, 1000), (1014, 1015, 1010, 1009), (1017, 1007, 1006, 1016), (1018, 1008, 1007, 1017), (1008, 1018, 1012, 1003), (1020, 1011, 1010, 1019), (1022, 1013, 1012, 1021), (1023, 1014, 1013, 1022), (1024, 1015, 1014, 1023), (1015, 1024, 1019, 1010), (1024, 1025, 1020, 1019), (1027, 1017, 1016, 1026), (1028, 1018, 1017, 1027), (1018, 1028, 1021, 1012), (1028, 1029, 1022, 1021), (1031, 1023, 1022, 1030), (1032, 1024, 1023, 1031), (1033, 1025, 1024, 1032), (1035, 1028, 1027, 1034), (1036, 1029, 1028, 1035), (1029, 1036, 1030, 1022), (1036, 1037, 1031, 1030), (1039, 1032, 1031, 1038), (1040, 1033, 1032, 1039), (1042, 1036, 1035, 1041), (1043, 1037, 1036, 1042), (1037, 1043, 1038, 1031), (1043, 1044, 1039, 1038), (1044, 1045, 1040, 1039), (1047, 1042, 1041, 1046), (1048, 1043, 1042, 1047), (1049, 1044, 1043, 1048), (1050, 1045, 1044, 1049), (1052, 1049, 1048, 1051), (1053, 1050, 1049, 1052), (153, 1055, 1054, 152), (1057, 155, 154, 1056), (155, 1057, 1055, 153), (156, 1058, 1056, 154), (1060, 158, 157, 1059), (158, 1060, 1058, 156), (159, 1061, 1059, 157), (160, 1062, 1061, 159), (1055, 1064, 1063, 1054), (1066, 1057, 1056, 1065), (1057, 1066, 1064, 1055), (1058, 1067, 1065, 1056), (1069, 1060, 1059, 1068), (1060, 1069, 1067, 1058), (1061, 1070, 1068, 1059), (1070, 1071, 1069, 1068), (1062, 1072, 1070, 1061), (1064, 1074, 1073, 1063), (1076, 1066, 1065, 1075), (1066, 1076, 1074, 1064), (1067, 1077, 1075, 1065), (1077, 1078, 1076, 1075), (1069, 1079, 1077, 1067), (1081, 1071, 1070, 1080), (1071, 1081, 1079, 1069), (1072, 1082, 1080, 1070), (1082, 1083, 1081, 1080), (1076, 1085, 1084, 1074), (1087, 1078, 1077, 1086), (1078, 1087, 1085, 1076), (1079, 1088, 1086, 1077), (1088, 1089, 1087, 1086), (1081, 1090, 1088, 1079), (1083, 1091, 1090, 1081), (1087, 1093, 1092, 1085), (1095, 1089, 1088, 1094), (1089, 1095, 1093, 1087), (1090, 1096, 1094, 1088), (1096, 1097, 1095, 1094), (1091, 1098, 1096, 1090), (1098, 1099, 1097, 1096), (1095, 1101, 1100, 1093), (1097, 1102, 1101, 1095), (1099, 1103, 1102, 1097), (1102, 1105, 1104, 1101), (1103, 1106, 1105, 1102), (1108, 248, 247, 1107), (248, 1108, 1006, 105), (1109, 249, 152, 1054), (249, 1109, 1107, 247), (1111, 1108, 1107, 1110), (1108, 1111, 1016, 1006), (1112, 1109, 1054, 1063), (1109, 1112, 1110, 1107), (1114, 1111, 1110, 1113), (1111, 1114, 1026, 1016), (1114, 1115, 1027, 1026), (1116, 1112, 1063, 1073), (1112, 1116, 1113, 1110), (1116, 1117, 1114, 1113), (1074, 1118, 1116, 1073), (1120, 1115, 1114, 1119), (1115, 1120, 1034, 1027), (1120, 1121, 1035, 1034), (1123, 1117, 1116, 1122), (1117, 1123, 1119, 1114), (1124, 1118, 1074, 1084), (1118, 1124, 1122, 1116), (1085, 1125, 1124, 1084), (1127, 1120, 1119, 1126), (1128, 1121, 1120, 1127), (1121, 1128, 1041, 1035), (1130, 1123, 1122, 1129), (1123, 1130, 1126, 1119), (1130, 1131, 1127, 1126), (1124, 1132, 1129, 1122), (1132, 1133, 1130, 1129), (1134, 1125, 1085, 1092), (1125, 1134, 1132, 1124), (1093, 1135, 1134, 1092), (1137, 1128, 1127, 1136), (1128, 1137, 1046, 1041), (1137, 1138, 1047, 1046), (1138, 1139, 1048, 1047), (1141, 1131, 1130, 1140), (1131, 1141, 1136, 1127), (1141, 1142, 1137, 1136), (1144, 1133, 1132, 1143), (1133, 1144, 1140, 1130), (1144, 1145, 1141, 1140), (1134, 1146, 1143, 1132), (1146, 1147, 1144, 1143), (1148, 1135, 1093, 1100), (1135, 1148, 1146, 1134), (1101, 1149, 1148, 1100), (1151, 1138, 1137, 1150), (1152, 1139, 1138, 1151), (1139, 1152, 1051, 1048), (1152, 1153, 1052, 1051), (1153, 1154, 1053, 1052), (1156, 1142, 1141, 1155), (1142, 1156, 1150, 1137), (1156, 1157, 1151, 1150), (1157, 1158, 1152, 1151), (1160, 1145, 1144, 1159), (1145, 1160, 1155, 1141), (1160, 1161, 1156, 1155), (1163, 1147, 1146, 1162), (1147, 1163, 1159, 1144), (1163, 1164, 1160, 1159), (1148, 1165, 1162, 1146), (1165, 1166, 1163, 1162), (1167, 1149, 1101, 1104), (1149, 1167, 1165, 1148), (1167, 1168, 1166, 1165), (1105, 1169, 1167, 1104), (1106, 1170, 1169, 1105), (1172, 1153, 1152, 1171), (1173, 1154, 1153, 1172), (1175, 1157, 1156, 1174), (1176, 1158, 1157, 1175), (1158, 1176, 1171, 1152), (1176, 1177, 1172, 1171), (1177, 1178, 1173, 1172), (1180, 1161, 1160, 1179), (1161, 1180, 1174, 1156), (1180, 1181, 1175, 1174), (1181, 1182, 1176, 1175), (1184, 1164, 1163, 1183), (1164, 1184, 1179, 1160), (1184, 1185, 1180, 1179), (1166, 1186, 1183, 1163), (1186, 1187, 1184, 1183), (1187, 1188, 1185, 1184), (1190, 1168, 1167, 1189), (1168, 1190, 1186, 1166), (1190, 1191, 1187, 1186), (1169, 1192, 1189, 1167), (1192, 1193, 1190, 1189), (1170, 1194, 1192, 1169), (1194, 1195, 1193, 1192), (1197, 1177, 1176, 1196), (1198, 1178, 1177, 1197), (1200, 1181, 1180, 1199), (1201, 1182, 1181, 1200), (1182, 1201, 1196, 1176), (1201, 1202, 1197, 1196), (1202, 1203, 1198, 1197), (1185, 1204, 1199, 1180), (1204, 1205, 1200, 1199), (1205, 1206, 1201, 1200), (1206, 1207, 1202, 1201), (1207, 1208, 1203, 1202), (1210, 1188, 1187, 1209), (1188, 1210, 1204, 1185), (1210, 1211, 1205, 1204), (1211, 1212, 1206, 1205), (1214, 1191, 1190, 1213), (1191, 1214, 1209, 1187), (1214, 1215, 1210, 1209), (1215, 1216, 1211, 1210), (1193, 1217, 1213, 1190), (1217, 1218, 1214, 1213), (1218, 1219, 1215, 1214), (1195, 1220, 1217, 1193), (1220, 1221, 1218, 1217), (1221, 1222, 1219, 1218), (1224, 1207, 1206, 1223), (1225, 1208, 1207, 1224), (1227, 1212, 1211, 1226), (1212, 1227, 1223, 1206), (1227, 1228, 1224, 1223), (1228, 1229, 1225, 1224), (1231, 1216, 1215, 1230), (1216, 1231, 1226, 1211), (1231, 1232, 1227, 1226), (1232, 1233, 1228, 1227), (1233, 1234, 1229, 1228), (1219, 1235, 1230, 1215), (1235, 1236, 1231, 1230), (1236, 1237, 1232, 1231), (1237, 1238, 1233, 1232), (1222, 1239, 1235, 1219), (1239, 1240, 1236, 1235), (1240, 1241, 1237, 1236), (1243, 1234, 1233, 1242), (1245, 1238, 1237, 1244), (1238, 1245, 1242, 1233), (1245, 1246, 1243, 1242), (1241, 1247, 1244, 1237), (1247, 1248, 1245, 1244), (1248, 1249, 1246, 1245), (1250, 349, 101, 1002), (1251, 350, 349, 1250), (1252, 351, 350, 1251), (1253, 352, 351, 1252), (1254, 353, 352, 1253), (1255, 354, 353, 1254), (1256, 355, 354, 1255), (1257, 356, 355, 1256), (1258, 357, 356, 1257), (1259, 1250, 1002, 1011), (1260, 1251, 1250, 1259), (1261, 1252, 1251, 1260), (1262, 1263, 1261, 1260), (1263, 1253, 1252, 1261), (1264, 1254, 1253, 1263), (1265, 1255, 1254, 1264), (1266, 1256, 1255, 1265), (1267, 1257, 1256, 1266), (1268, 1258, 1257, 1267), (1269, 1259, 1011, 1020), (1270, 1260, 1259, 1269), (1025, 1271, 1269, 1020), (1271, 1272, 1270, 1269), (1272, 1262, 1260, 1270), (1273, 1263, 1262, 1272), (1274, 1264, 1263, 1273), (1275, 1265, 1264, 1274), (1276, 1277, 1275, 1274), (1277, 1266, 1265, 1275), (1278, 1267, 1266, 1277), (1279, 1268, 1267, 1278), (1280, 1271, 1025, 1033), (1281, 1272, 1271, 1280), (1282, 1273, 1272, 1281), (1283, 1274, 1273, 1282), (1284, 1285, 1283, 1282), (1285, 1276, 1274, 1283), (1286, 1277, 1276, 1285), (1287, 1278, 1277, 1286), (1288, 1280, 1033, 1040), (1289, 1281, 1280, 1288), (1290, 1282, 1281, 1289), (1045, 1291, 1288, 1040), (1291, 1292, 1289, 1288), (1292, 1293, 1290, 1289), (1293, 1284, 1282, 1290), (1294, 1285, 1284, 1293), (1295, 1286, 1285, 1294), (1296, 1291, 1045, 1050), (1297, 1292, 1291, 1296), (1298, 1293, 1292, 1297), (1299, 1294, 1293, 1298), (1300, 1295, 1294, 1299), (1301, 1296, 1050, 1053), (1302, 1297, 1296, 1301), (1303, 1298, 1297, 1302), (1304, 444, 357, 1258), (1305, 445, 444, 1304), (1306, 446, 445, 1305), (1307, 1304, 1258, 1268), (1308, 1305, 1304, 1307), (1309, 1306, 1305, 1308), (1310, 1311, 1279, 1278), (1311, 1307, 1268, 1279), (1312, 1308, 1307, 1311), (1313, 1314, 1312, 1311), (1314, 1309, 1308, 1312), (1316, 1317, 1287, 1286), (1317, 1310, 1278, 1287), (1318, 1311, 1310, 1317), (1319, 1313, 1311, 1318), (1320, 1314, 1313, 1319), (1321, 1315, 1314, 1320), (1323, 1316, 1286, 1295), (1324, 1317, 1316, 1323), (1325, 1318, 1317, 1324), (1326, 1327, 1325, 1324), (1327, 1319, 1318, 1325), (1328, 1320, 1319, 1327), (1329, 1330, 1328, 1327), (1330, 1321, 1320, 1328), (1331, 1322, 1321, 1330), (1333, 1334, 1299, 1298), (1334, 1335, 1300, 1299), (1335, 1323, 1295, 1300), (1336, 1324, 1323, 1335), (1337, 1338, 1336, 1335), (1338, 1326, 1324, 1336), (1339, 1327, 1326, 1338), (1340, 1341, 1339, 1338), (1341, 1329, 1327, 1339), (1342, 1330, 1329, 1341), (1343, 1344, 1342, 1341), (1344, 1331, 1330, 1342), (1345, 1332, 1331, 1344), (1154, 1347, 1301, 1053), (1347, 1348, 1302, 1301), (1348, 1349, 1303, 1302), (1349, 1333, 1298, 1303), (1350, 1334, 1333, 1349), (1351, 1335, 1334, 1350), (1352, 1353, 1350, 1349), (1353, 1354, 1351, 1350), (1354, 1337, 1335, 1351), (1355, 1338, 1337, 1354), (1356, 1357, 1355, 1354), (1357, 1340, 1338, 1355), (1358, 1341, 1340, 1357), (1359, 1360, 1358, 1357), (1360, 1343, 1341, 1358), (1361, 1344, 1343, 1360), (1362, 1363, 1361, 1360), (1363, 1345, 1344, 1361), (1364, 1365, 1363, 1362), (1365, 1346, 1345, 1363), (1368, 1347, 1154, 1173), (1369, 1348, 1347, 1368), (1370, 1349, 1348, 1369), (1178, 1371, 1368, 1173), (1371, 1372, 1369, 1368), (1372, 1373, 1370, 1369), (1373, 1352, 1349, 1370), (1374, 1353, 1352, 1373), (1375, 1354, 1353, 1374), (1376, 1377, 1374, 1373), (1377, 1378, 1375, 1374), (1378, 1356, 1354, 1375), (1379, 1357, 1356, 1378), (1380, 1381, 1379, 1378), (1381, 1359, 1357, 1379), (1382, 1360, 1359, 1381), (1383, 1384, 1381, 1380), (1384, 1385, 1382, 1381), (1385, 1362, 1360, 1382), (1386, 1387, 1385, 1384), (1387, 1364, 1362, 1385), (1388, 1365, 1364, 1387), (1389, 1390, 1388, 1387), (1390, 1366, 1365, 1388), (1391, 1392, 1390, 1389), (1392, 1367, 1366, 1390), (1393, 491, 446, 1306), (1394, 492, 491, 1393), (1395, 493, 492, 1394), (1396, 494, 493, 1395), (1397, 495, 494, 1396), (1398, 496, 495, 1397), (1399, 497, 496, 1398), (1400, 498, 497, 1399), (1401, 499, 498, 1400), (1402, 1393, 1306, 1309), (1403, 1394, 1393, 1402), (1404, 1395, 1394, 1403), (1405, 1396, 1395, 1404), (1406, 1397, 1396, 1405), (1407, 1398, 1397, 1406), (1408, 1399, 1398, 1407), (1409, 1410, 1408, 1407), (1410, 1400, 1399, 1408), (1411, 1401, 1400, 1410), (1412, 1402, 1309, 1314), (1315, 1413, 1412, 1314), (1413, 1403, 1402, 1412), (1414, 1404, 1403, 1413), (1415, 1405, 1404, 1414), (1416, 1417, 1415, 1414), (1417, 1406, 1405, 1415), (1418, 1407, 1406, 1417), (1419, 1409, 1407, 1418), (1420, 1410, 1409, 1419), (1421, 1422, 1420, 1419), (1422, 1411, 1410, 1420), (1423, 1413, 1315, 1321), (1322, 1424, 1423, 1321), (1424, 1414, 1413, 1423), (1425, 1416, 1414, 1424), (1426, 1417, 1416, 1425), (1427, 1428, 1426, 1425), (1428, 1418, 1417, 1426), (1429, 1419, 1418, 1428), (1430, 1421, 1419, 1429), (1431, 1424, 1322, 1331), (1332, 1432, 1431, 1331), (1432, 1425, 1424, 1431), (1433, 1427, 1425, 1432), (1434, 1428, 1427, 1433), (1435, 1436, 1434, 1433), (1436, 1429, 1428, 1434), (1437, 1438, 1436, 1435), (1438, 1430, 1429, 1436), (1439, 1432, 1332, 1345), (1346, 1440, 1439, 1345), (1440, 1433, 1432, 1439), (1441, 1435, 1433, 1440), (1442, 1437, 1435, 1441), (1443, 1440, 1346, 1365), (1366, 1444, 1443, 1365), (1444, 1441, 1440, 1443), (1367, 1445, 1444, 1366), (1445, 1442, 1441, 1444), (1446, 1371, 1178, 1198), (1447, 1372, 1371, 1446), (1448, 1373, 1372, 1447), (1203, 1449, 1446, 1198), (1449, 1450, 1447, 1446), (1450, 1451, 1448, 1447), (1451, 1376, 1373, 1448), (1452, 1377, 1376, 1451), (1453, 1378, 1377, 1452), (1208, 1454, 1449, 1203), (1454, 1455, 1450, 1449), (1455, 1456, 1451, 1450), (1456, 1457, 1452, 1451), (1457, 1458, 1453, 1452), (1458, 1380, 1378, 1453), (1459, 1460, 1457, 1456), (1460, 1461, 1458, 1457), (1461, 1383, 1380, 1458), (1462, 1384, 1383, 1461), (1463, 1464, 1461, 1460), (1464, 1465, 1462, 1461), (1465, 1386, 1384, 1462), (1466, 1387, 1386, 1465), (1467, 1468, 1465, 1464), (1468, 1469, 1466, 1465), (1469, 1389, 1387, 1466), (1470, 1471, 1468, 1467), (1471, 1472, 1469, 1468), (1472, 1391, 1389, 1469), (1473, 1454, 1208, 1225), (1474, 1455, 1454, 1473), (1475, 1456, 1455, 1474), (1229, 1476, 1473, 1225), (1476, 1477, 1474, 1473), (1477, 1478, 1475, 1474), (1478, 1459, 1456, 1475), (1479, 1460, 1459, 1478), (1234, 1480, 1476, 1229), (1480, 1481, 1477, 1476), (1481, 1482, 1478, 1477), (1482, 1483, 1479, 1478), (1483, 1463, 1460, 1479), (1484, 1464, 1463, 1483), (1485, 1486, 1482, 1481), (1486, 1487, 1483, 1482), (1487, 1488, 1484, 1483), (1488, 1467, 1464, 1484), (1489, 1490, 1487, 1486), (1490, 1491, 1488, 1487), (1491, 1470, 1467, 1488), (1492, 1480, 1234, 1243), (1493, 1481, 1480, 1492), (1246, 1494, 1492, 1243), (1494, 1495, 1493, 1492), (1495, 1485, 1481, 1493), (1496, 1486, 1485, 1495), (1249, 1497, 1494, 1246), (1497, 1498, 1495, 1494), (1498, 1499, 1496, 1495), (1499, 1489, 1486, 1496), (598, 1500, 1062, 160), (599, 1501, 1500, 598), (600, 1502, 1501, 599), (601, 1503, 1502, 600), (602, 1504, 1503, 601), (603, 1505, 1504, 602), (604, 1506, 1505, 603), (605, 1507, 1506, 604), (606, 1508, 1507, 605), (1500, 1509, 1072, 1062), (1501, 1510, 1509, 1500), (1502, 1512, 1510, 1501), (1512, 1513, 1511, 1510), (1503, 1513, 1512, 1502), (1504, 1514, 1513, 1503), (1505, 1515, 1514, 1504), (1506, 1516, 1515, 1505), (1507, 1517, 1516, 1506), (1508, 1518, 1517, 1507), (1509, 1519, 1082, 1072), (1519, 1520, 1083, 1082), (1510, 1521, 1519, 1509), (1521, 1522, 1520, 1519), (1511, 1522, 1521, 1510), (1513, 1523, 1522, 1511), (1514, 1524, 1523, 1513), (1515, 1526, 1524, 1514), (1526, 1527, 1525, 1524), (1516, 1527, 1526, 1515), (1517, 1528, 1527, 1516), (1518, 1529, 1528, 1517), (1520, 1530, 1091, 1083), (1522, 1531, 1530, 1520), (1523, 1532, 1531, 1522), (1524, 1534, 1532, 1523), (1534, 1535, 1533, 1532), (1525, 1535, 1534, 1524), (1527, 1536, 1535, 1525), (1528, 1537, 1536, 1527), (1530, 1538, 1098, 1091), (1538, 1539, 1099, 1098), (1531, 1540, 1538, 1530), (1540, 1541, 1539, 1538), (1532, 1542, 1540, 1531), (1542, 1543, 1541, 1540), (1533, 1543, 1542, 1532), (1535, 1544, 1543, 1533), (1536, 1545, 1544, 1535), (1539, 1546, 1103, 1099), (1541, 1547, 1546, 1539), (1543, 1548, 1547, 1541), (1544, 1549, 1548, 1543), (1546, 1550, 1106, 1103), (1547, 1551, 1550, 1546), (1548, 1552, 1551, 1547), (693, 1553, 1508, 606), (694, 1554, 1553, 693), (695, 1555, 1554, 694), (1553, 1556, 1518, 1508), (1554, 1557, 1556, 1553), (1555, 1558, 1557, 1554), (1529, 1560, 1559, 1528), (1556, 1560, 1529, 1518), (1557, 1562, 1560, 1556), (1562, 1563, 1561, 1560), (1558, 1563, 1562, 1557), (1537, 1566, 1565, 1536), (1559, 1566, 1537, 1528), (1560, 1567, 1566, 1559), (1561, 1568, 1567, 1560), (1563, 1569, 1568, 1561), (1564, 1570, 1569, 1563), (1545, 1573, 1572, 1544), (1565, 1573, 1545, 1536), (1566, 1574, 1573, 1565), (1567, 1576, 1574, 1566), (1576, 1577, 1575, 1574), (1568, 1577, 1576, 1567), (1569, 1579, 1577, 1568), (1579, 1580, 1578, 1577), (1570, 1580, 1579, 1569), (1571, 1581, 1580, 1570), (1549, 1583, 1582, 1548), (1572, 1583, 1549, 1544), (1573, 1584, 1583, 1572), (1574, 1586, 1584, 1573), (1586, 1587, 1585, 1584), (1575, 1587, 1586, 1574), (1577, 1589, 1587, 1575), (1589, 1590, 1588, 1587), (1578, 1590, 1589, 1577), (1580, 1592, 1590, 1578), (1592, 1593, 1591, 1590), (1581, 1593, 1592, 1580), (1550, 1596, 1170, 1106), (1551, 1597, 1596, 1550), (1552, 1598, 1597, 1551), (1582, 1598, 1552, 1548), (1583, 1600, 1598, 1582), (1600, 1601, 1599, 1598), (1584, 1602, 1600, 1583), (1602, 1603, 1601, 1600), (1585, 1603, 1602, 1584), (1587, 1605, 1603, 1585), (1605, 1606, 1604, 1603), (1588, 1606, 1605, 1587), (1590, 1608, 1606, 1588), (1608, 1609, 1607, 1606), (1591, 1609, 1608, 1590), (1593, 1612, 1609, 1591), (1612, 1613, 1610, 1609), (1594, 1613, 1612, 1593), (1613, 1614, 1611, 1610), (1595, 1614, 1613, 1594), (1596, 1617, 1194, 1170), (1617, 1618, 1195, 1194), (1597, 1619, 1617, 1596), (1619, 1620, 1618, 1617), (1598, 1621, 1619, 1597), (1621, 1622, 1620, 1619), (1599, 1622, 1621, 1598), (1601, 1624, 1622, 1599), (1624, 1625, 1623, 1622), (1603, 1627, 1624, 1601), (1627, 1628, 1625, 1624), (1604, 1628, 1627, 1603), (1628, 1629, 1626, 1625), (1606, 1630, 1628, 1604), (1630, 1631, 1629, 1628), (1607, 1631, 1630, 1606), (1609, 1634, 1631, 1607), (1634, 1635, 1632, 1631), (1610, 1635, 1634, 1609), (1635, 1636, 1633, 1632), (1611, 1636, 1635, 1610), (1614, 1639, 1636, 1611), (1639, 1640, 1637, 1636), (1615, 1640, 1639, 1614), (1640, 1641, 1638, 1637), (1616, 1641, 1640, 1615), (741, 1642, 1555, 695), (742, 1643, 1642, 741), (743, 1644, 1643, 742), (744, 1645, 1644, 743), (745, 1646, 1645, 744), (746, 1647, 1646, 745), (747, 1648, 1647, 746), (748, 1649, 1648, 747), (749, 1650, 1649, 748), (1642, 1651, 1558, 1555), (1643, 1652, 1651, 1642), (1644, 1653, 1652, 1643), (1645, 1654, 1653, 1644), (1646, 1655, 1654, 1645), (1647, 1656, 1655, 1646), (1648, 1658, 1656, 1647), (1658, 1659, 1657, 1656), (1649, 1659, 1658, 1648), (1650, 1660, 1659, 1649), (1651, 1661, 1563, 1558), (1661, 1662, 1564, 1563), (1652, 1662, 1661, 1651), (1653, 1663, 1662, 1652), (1654, 1665, 1663, 1653), (1665, 1666, 1664, 1663), (1655, 1666, 1665, 1654), (1656, 1667, 1666, 1655), (1657, 1668, 1667, 1656), (1659, 1670, 1668, 1657), (1670, 1671, 1669, 1668), (1660, 1671, 1670, 1659), (1662, 1672, 1570, 1564), (1672, 1673, 1571, 1570), (1663, 1673, 1672, 1662), (1664, 1674, 1673, 1663), (1666, 1676, 1674, 1664), (1676, 1677, 1675, 1674), (1667, 1677, 1676, 1666), (1668, 1678, 1677, 1667), (1669, 1679, 1678, 1668), (1673, 1680, 1581, 1571), (1674, 1681, 1680, 1673), (1675, 1682, 1681, 1674), (1677, 1685, 1682, 1675), (1685, 1686, 1683, 1682), (1678, 1686, 1685, 1677), (1686, 1687, 1684, 1683), (1679, 1687, 1686, 1678), (1680, 1688, 1593, 1581), (1688, 1689, 1594, 1593), (1681, 1689, 1688, 1680), (1689, 1690, 1595, 1594), (1682, 1690, 1689, 1681), (1683, 1691, 1690, 1682), (1684, 1692, 1691, 1683), (1690, 1693, 1614, 1595), (1693, 1694, 1615, 1614), (1691, 1694, 1693, 1690), (1694, 1695, 1616, 1615), (1692, 1695, 1694, 1691), (1618, 1696, 1220, 1195), (1696, 1697, 1221, 1220), (1697, 1698, 1222, 1221), (1620, 1699, 1696, 1618), (1699, 1700, 1697, 1696), (1700, 1701, 1698, 1697), (1622, 1702, 1699, 1620), (1702, 1703, 1700, 1699), (1623, 1703, 1702, 1622), (1703, 1704, 1701, 1700), (1625, 1706, 1703, 1623), (1706, 1707, 1704, 1703), (1626, 1707, 1706, 1625), (1707, 1708, 1705, 1704), (1629, 1710, 1707, 1626), (1710, 1711, 1708, 1707), (1711, 1712, 1709, 1708), (1631, 1715, 1710, 1629), (1715, 1716, 1711, 1710), (1632, 1716, 1715, 1631), (1716, 1717, 1712, 1711), (1633, 1717, 1716, 1632), (1717, 1718, 1713, 1712), (1718, 1719, 1714, 1713), (1636, 1720, 1717, 1633), (1720, 1721, 1718, 1717), (1637, 1721, 1720, 1636), (1721, 1722, 1719, 1718), (1638, 1722, 1721, 1637), (1698, 1723, 1239, 1222), (1723, 1724, 1240, 1239), (1724, 1725, 1241, 1240), (1701, 1726, 1723, 1698), (1726, 1727, 1724, 1723), (1727, 1728, 1725, 1724), (1704, 1730, 1726, 1701), (1730, 1731, 1727, 1726), (1705, 1731, 1730, 1704), (1731, 1732, 1728, 1727), (1732, 1733, 1729, 1728), (1708, 1735, 1731, 1705), (1735, 1736, 1732, 1731), (1709, 1736, 1735, 1708), (1736, 1737, 1733, 1732), (1737, 1738, 1734, 1733), (1712, 1739, 1736, 1709), (1739, 1740, 1737, 1736), (1713, 1740, 1739, 1712), (1740, 1741, 1738, 1737), (1714, 1741, 1740, 1713), (1725, 1742, 1247, 1241), (1742, 1743, 1248, 1247), (1743, 1744, 1249, 1248), (1728, 1745, 1742, 1725), (1745, 1746, 1743, 1742), (1729, 1746, 1745, 1728), (1746, 1747, 1744, 1743), (1733, 1748, 1746, 1729), (1748, 1749, 1747, 1746), (1734, 1749, 1748, 1733), (892, 1752, 1751, 891), (1752, 892, 890, 1750), (1752, 1755, 1754, 1751), (1755, 1752, 1750, 1753), (1760, 1761, 1758, 1757), (1755, 1761, 1760, 1754), (1761, 1755, 1753, 1758), (1758, 1765, 1764, 1757), (1765, 1758, 1756, 1763), (1760, 1768, 1767, 1759), (1768, 1760, 1757, 1764), (1772, 1763, 1762, 1770), (1774, 1775, 1772, 1771), (1765, 1775, 1774, 1764), (1775, 1765, 1763, 1772), (1767, 1777, 1776, 1766), (1777, 1778, 1774, 1773), (1768, 1778, 1777, 1767), (1778, 1768, 1764, 1774), (1782, 1770, 1769, 1780), (1784, 1785, 1782, 1781), (1772, 1785, 1784, 1771), (1785, 1772, 1770, 1782), (1787, 1788, 1784, 1783), (1774, 1788, 1787, 1773), (1788, 1774, 1771, 1784), (1791, 1792, 1787, 1786), (1777, 1792, 1791, 1776), (1792, 1777, 1773, 1787), (1797, 1798, 1796, 1795), (1798, 1780, 1779, 1796), (1800, 1801, 1798, 1797), (1782, 1801, 1800, 1781), (1801, 1782, 1780, 1798), (1803, 1804, 1800, 1799), (1784, 1804, 1803, 1783), (1804, 1784, 1781, 1800), (1807, 1808, 1803, 1802), (1787, 1808, 1807, 1786), (1808, 1787, 1783, 1803), (1811, 1812, 1806, 1805), (1790, 1812, 1811, 1789), (1812, 1813, 1807, 1806), (1791, 1813, 1812, 1790), (1813, 1791, 1786, 1807), (1814, 1815, 1392, 1391), (1815, 1793, 1367, 1392), (1816, 1817, 1815, 1814), (1817, 1794, 1793, 1815), (1819, 1820, 1817, 1816), (1796, 1820, 1819, 1795), (1820, 1796, 1794, 1817), (1822, 1823, 1819, 1818), (1823, 1797, 1795, 1819), (1824, 1825, 1822, 1821), (1825, 1826, 1823, 1822), (1800, 1826, 1825, 1799), (1826, 1800, 1797, 1823), (1829, 1830, 1825, 1824), (1803, 1830, 1829, 1802), (1830, 1803, 1799, 1825), (1833, 1834, 1828, 1827), (1806, 1834, 1833, 1805), (1834, 1835, 1829, 1828), (1807, 1835, 1834, 1806), (1835, 1807, 1802, 1829), (1641, 1836, 1831, 1638), (1809, 1836, 1641, 1616), (1836, 1837, 1832, 1831), (1810, 1837, 1836, 1809), (1837, 1838, 1833, 1832), (1811, 1838, 1837, 1810), (1838, 1811, 1805, 1833), (1839, 937, 499, 1401), (1840, 938, 937, 1839), (940, 1842, 1841, 939), (1842, 940, 938, 1840), (1843, 941, 939, 1841), (943, 1845, 1844, 942), (1845, 943, 941, 1843), (1846, 944, 942, 1844), (945, 1847, 1750, 890), (1847, 945, 944, 1846), (1848, 1839, 1401, 1411), (1850, 1840, 1839, 1848), (1851, 1852, 1850, 1849), (1842, 1852, 1851, 1841), (1852, 1842, 1840, 1850), (1853, 1843, 1841, 1851), (1845, 1855, 1854, 1844), (1855, 1845, 1843, 1853), (1856, 1846, 1844, 1854), (1847, 1857, 1753, 1750), (1857, 1847, 1846, 1856), (1858, 1859, 1422, 1421), (1859, 1848, 1411, 1422), (1860, 1861, 1859, 1858), (1850, 1861, 1860, 1849), (1861, 1850, 1848, 1859), (1862, 1851, 1849, 1860), (1864, 1853, 1851, 1862), (1865, 1866, 1864, 1863), (1855, 1866, 1865, 1854), (1866, 1855, 1853, 1864), (1867, 1856, 1854, 1865), (1758, 1868, 1867, 1756), (1857, 1868, 1758, 1753), (1868, 1857, 1856, 1867), (1869, 1858, 1421, 1430), (1870, 1860, 1858, 1869), (1872, 1862, 1860, 1870), (1873, 1874, 1872, 1871), (1864, 1874, 1873, 1863), (1874, 1864, 1862, 1872), (1875, 1865, 1863, 1873), (1763, 1876, 1875, 1762), (1867, 1876, 1763, 1756), (1876, 1867, 1865, 1875), (1877, 1878, 1438, 1437), (1878, 1869, 1430, 1438), (1879, 1880, 1878, 1877), (1880, 1870, 1869, 1878), (1881, 1882, 1880, 1879), (1872, 1882, 1881, 1871), (1882, 1872, 1870, 1880), (1883, 1873, 1871, 1881), (1770, 1884, 1883, 1769), (1875, 1884, 1770, 1762), (1884, 1875, 1873, 1883), (1885, 1877, 1437, 1442), (1886, 1879, 1877, 1885), (1887, 1881, 1879, 1886), (1780, 1888, 1887, 1779), (1883, 1888, 1780, 1769), (1888, 1883, 1881, 1887), (1793, 1889, 1445, 1367), (1889, 1885, 1442, 1445), (1794, 1890, 1889, 1793), (1890, 1886, 1885, 1889), (1796, 1891, 1890, 1794), (1887, 1891, 1796, 1779), (1891, 1887, 1886, 1890), (992, 1893, 1892, 991), (993, 1894, 1893, 992), (1894, 993, 891, 1751), (995, 1896, 1895, 994), (996, 1897, 1896, 995), (1897, 996, 991, 1892), (997, 1898, 1650, 749), (998, 1899, 1898, 997), (999, 1900, 1899, 998), (1900, 999, 994, 1895), (1893, 1902, 1901, 1892), (1894, 1903, 1902, 1893), (1903, 1894, 1751, 1754), (1896, 1906, 1905, 1895), (1897, 1907, 1906, 1896), (1907, 1897, 1892, 1901), (1898, 1908, 1660, 1650), (1899, 1909, 1908, 1898), (1909, 1910, 1905, 1904), (1900, 1910, 1909, 1899), (1910, 1900, 1895, 1905), (1902, 1913, 1912, 1901), (1913, 1914, 1760, 1759), (1903, 1914, 1913, 1902), (1914, 1903, 1754, 1760), (1905, 1917, 1916, 1904), (1906, 1918, 1917, 1905), (1918, 1919, 1912, 1911), (1907, 1919, 1918, 1906), (1919, 1907, 1901, 1912), (1671, 1920, 1915, 1669), (1908, 1920, 1671, 1660), (1920, 1921, 1916, 1915), (1909, 1921, 1920, 1908), (1921, 1909, 1904, 1916), (1912, 1924, 1923, 1911), (1924, 1925, 1767, 1766), (1913, 1925, 1924, 1912), (1925, 1913, 1759, 1767), (1915, 1926, 1679, 1669), (1916, 1927, 1926, 1915), (1917, 1928, 1927, 1916), (1928, 1929, 1923, 1922), (1918, 1929, 1928, 1917), (1929, 1918, 1911, 1923), (1923, 1933, 1932, 1922), (1924, 1934, 1933, 1923), (1934, 1924, 1766, 1776), (1687, 1935, 1930, 1684), (1926, 1935, 1687, 1679), (1935, 1936, 1931, 1930), (1927, 1936, 1935, 1926), (1936, 1937, 1932, 1931), (1928, 1937, 1936, 1927), (1937, 1928, 1922, 1932), (1930, 1938, 1692, 1684), (1931, 1939, 1938, 1930), (1932, 1940, 1939, 1931), (1940, 1941, 1790, 1789), (1933, 1941, 1940, 1932), (1941, 1942, 1791, 1790), (1934, 1942, 1941, 1933), (1942, 1934, 1776, 1791), (1695, 1943, 1809, 1616), (1938, 1943, 1695, 1692), (1943, 1944, 1810, 1809), (1939, 1944, 1943, 1938), (1944, 1945, 1811, 1810), (1940, 1945, 1944, 1939), (1945, 1940, 1789, 1811), (1946, 1947, 1471, 1470), (1947, 1948, 1472, 1471), (1948, 1814, 1391, 1472), (1949, 1950, 1947, 1946), (1950, 1951, 1948, 1947), (1951, 1816, 1814, 1948), (1953, 1954, 1950, 1949), (1954, 1955, 1951, 1950), (1819, 1955, 1954, 1818), (1955, 1819, 1816, 1951), (1957, 1958, 1953, 1952), (1958, 1959, 1954, 1953), (1822, 1959, 1958, 1821), (1959, 1822, 1818, 1954), (1962, 1963, 1957, 1956), (1963, 1964, 1958, 1957), (1964, 1824, 1821, 1958), (1719, 1965, 1960, 1714), (1965, 1966, 1961, 1960), (1966, 1967, 1962, 1961), (1967, 1968, 1963, 1962), (1828, 1968, 1967, 1827), (1968, 1969, 1964, 1963), (1829, 1969, 1968, 1828), (1969, 1829, 1824, 1964), (1722, 1970, 1965, 1719), (1831, 1970, 1722, 1638), (1970, 1971, 1966, 1965), (1832, 1971, 1970, 1831), (1971, 1972, 1967, 1966), (1833, 1972, 1971, 1832), (1972, 1833, 1827, 1967), (1973, 1974, 1490, 1489), (1974, 1975, 1491, 1490), (1975, 1946, 1470, 1491), (1977, 1978, 1974, 1973), (1978, 1979, 1975, 1974), (1979, 1949, 1946, 1975), (1981, 1982, 1977, 1976), (1982, 1983, 1978, 1977), (1983, 1984, 1979, 1978), (1953, 1984, 1983, 1952), (1984, 1953, 1949, 1979), (1738, 1985, 1980, 1734), (1985, 1986, 1981, 1980), (1986, 1987, 1982, 1981), (1987, 1988, 1983, 1982), (1957, 1988, 1987, 1956), (1988, 1957, 1952, 1983), (1741, 1989, 1985, 1738), (1960, 1989, 1741, 1714), (1989, 1990, 1986, 1985), (1961, 1990, 1989, 1960), (1990, 1991, 1987, 1986), (1962, 1991, 1990, 1961), (1991, 1962, 1956, 1987), (1744, 1992, 1497, 1249), (1992, 1993, 1498, 1497), (1993, 1994, 1499, 1498), (1994, 1973, 1489, 1499), (1747, 1995, 1992, 1744), (1995, 1996, 1993, 1992), (1996, 1997, 1994, 1993), (1977, 1997, 1996, 1976), (1997, 1977, 1973, 1994), (1749, 1998, 1995, 1747), (1980, 1998, 1749, 1734), (1998, 1999, 1996, 1995), (1981, 1999, 1998, 1980), (1999, 1981, 1976, 1996)])
me_sphere.polygons.foreach_set('use_smooth', [True] * 1998)
me_sphere.materials.append(mat_material_001)
me_sphere.update()

# ---- objects
ob_sphere = bpy.data.objects.new('Sphere', me_sphere)

# ---- transforms, parenting, visibility, modifiers, constraints
ob_sphere.location = (0.0, 0.0, 1.803)
ob_sphere.scale = (0.6016, 0.6034, 1.367)

# ---- collection membership
col_collection.objects.link(ob_sphere)

# ---- scene / render settings (as saved in the file)
scene.frame_start = 1; scene.frame_end = 250; scene.frame_set(1)
scene.render.engine = 'BLENDER_EEVEE_NEXT'
scene.cycles.sampling_pattern = 'TABULATED_SOBOL'
scene.cycles.use_light_tree = False
scene.view_settings.view_transform = 'Filmic'
bpy.context.view_layer.update()

# ---- added for rendering (the .blend has no active camera and no usable light): camera, sun
cam_auto = bpy.data.cameras.new('AutoCamera')
cam_auto.lens = 50.0
cam_auto.sensor_width = 36.0
cam_auto.clip_end = 1000.0
ob_auto_camera = bpy.data.objects.new('AutoCamera', cam_auto)
scene.collection.objects.link(ob_auto_camera)
ob_auto_camera.location = (10.6935, -12.8076, 5.23604)
ob_auto_camera.rotation_euler = (1.09748, -7.21219e-08, 0.694738)
scene.camera = ob_auto_camera
light_auto_sun = bpy.data.lights.new('AutoSun', 'SUN')
light_auto_sun.energy = 3.0
light_auto_sun.angle = 0.0523599
ob_auto_sun = bpy.data.objects.new('AutoSun', light_auto_sun)
scene.collection.objects.link(ob_auto_sun)
ob_auto_sun.rotation_euler = (0.872665, 0.174533, 0.523599)
bpy.context.view_layer.update()
